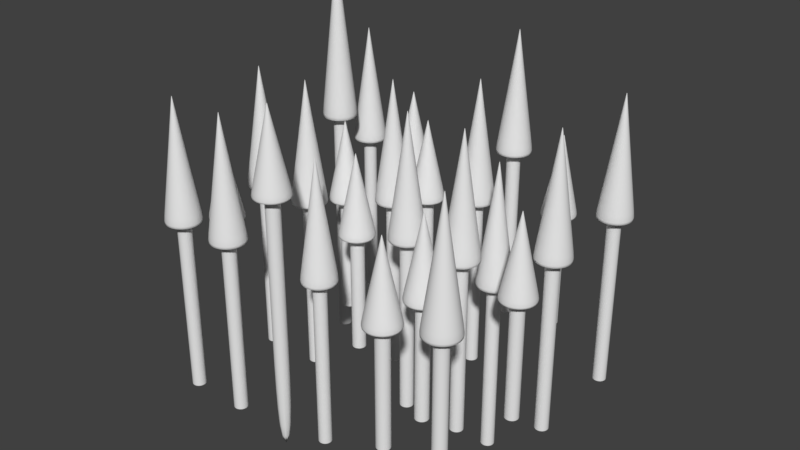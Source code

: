# Source: spikes.blend  (saved by Blender 2.79.0; exported with 4.5.12 LTS)
import bpy
from mathutils import Matrix  # noqa: F401  (used for matrix-valued properties, if any)

bpy.ops.wm.read_factory_settings(use_empty=True)
scene = bpy.context.scene
scene.name = 'Scene'

# ---- collections
col_collection_1 = bpy.data.collections.new('Collection 1'); scene.collection.children.link(col_collection_1)

# ---- world
world_world = bpy.data.worlds.new('World'); scene.world = world_world
world_world.color = (0.05088, 0.05088, 0.05088)
world_world.use_sun_shadow = False
world_world.sun_shadow_jitter_overblur = 0.0
world_world.cycles.sampling_method = 'MANUAL'

# ---- meshes
me_cylinder = bpy.data.meshes.new('Cylinder')
me_cylinder.from_pydata([(-5.123, -4.361, -5.801), (-5.123, -4.361, 0.6056), (-4.932, -4.44, -5.801), (-4.932, -4.44, 0.6056), (-4.853, -4.631, -5.801), (-4.853, -4.631, 0.6056), (-4.932, -4.822, -5.801), (-4.932, -4.822, 0.6056), (-5.123, -4.901, -5.801), (-5.123, -4.901, 0.6056), (-5.314, -4.822, -5.801), (-5.314, -4.822, 0.6056), (-5.393, -4.631, -5.801), (-5.393, -4.631, 0.6056), (-5.314, -4.44, -5.801), (-5.314, -4.44, 0.6056), (-4.615, -4.123, 0.6056), (-5.123, -3.912, 0.6056), (-4.404, -4.631, 0.6056), (-4.615, -5.139, 0.6056), (-5.123, -5.35, 0.6056), (-5.631, -5.139, 0.6056), (-5.842, -4.631, 0.6056), (-5.631, -4.123, 0.6056), (-5.106, -4.614, 4.934), (-5.123, -4.607, 4.934), (-5.099, -4.631, 4.934), (-5.106, -4.647, 4.934), (-5.123, -4.654, 4.934), (-5.14, -4.647, 4.934), (-5.147, -4.631, 4.934), (-5.14, -4.614, 4.934), (-5.123, -4.631, 5.06), (-5.123, -3.92, 0.6541), (-4.62, -5.134, 0.6541), (-4.412, -4.631, 0.6541), (-5.626, -5.134, 0.6541), (-5.123, -5.342, 0.6541), (-5.626, -4.128, 0.6541), (-5.834, -4.631, 0.6541), (-4.62, -4.128, 0.6541), (-5.123, -4.361, 0.6056), (-4.932, -4.44, 0.6056), (-4.853, -4.631, 0.6056), (-4.932, -4.822, 0.6056), (-5.123, -4.901, 0.6056), (-5.314, -4.822, 0.6056), (-5.393, -4.631, 0.6056), (-5.314, -4.44, 0.6056), (-4.932, -4.44, -5.801), (-4.853, -4.631, -5.801), (-4.932, -4.822, -5.801), (-5.123, -4.901, -5.801), (-5.314, -4.822, -5.801), (-5.393, -4.631, -5.801), (-5.314, -4.44, -5.801), (-5.123, -4.361, -5.801), (-5.123, -4.361, -5.801), (-4.932, -4.44, -5.801), (-4.853, -4.631, -5.801), (-4.932, -4.822, -5.801), (-5.123, -4.901, -5.801), (-5.314, -4.822, -5.801), (-5.393, -4.631, -5.801), (-5.314, -4.44, -5.801), (-2.966, -4.361, -5.801), (-2.966, -4.361, 0.6056), (-2.776, -4.44, -5.801), (-2.776, -4.44, 0.6056), (-2.696, -4.631, -5.801), (-2.696, -4.631, 0.6056), (-2.776, -4.822, -5.801), (-2.776, -4.822, 0.6056), (-2.966, -4.901, -5.801), (-2.966, -4.901, 0.6056), (-3.157, -4.822, -5.801), (-3.157, -4.822, 0.6056), (-3.236, -4.631, -5.801), (-3.236, -4.631, 0.6056), (-3.157, -4.44, -5.801), (-3.157, -4.44, 0.6056), (-2.458, -4.123, 0.6056), (-2.966, -3.912, 0.6056), (-2.248, -4.631, 0.6056), (-2.458, -5.139, 0.6056), (-2.966, -5.35, 0.6056), (-3.475, -5.139, 0.6056), (-3.685, -4.631, 0.6056), (-3.475, -4.123, 0.6056), (-2.95, -4.614, 4.934), (-2.966, -4.607, 4.934), (-2.943, -4.631, 4.934), (-2.95, -4.647, 4.934), (-2.966, -4.654, 4.934), (-2.983, -4.647, 4.934), (-2.99, -4.631, 4.934), (-2.983, -4.614, 4.934), (-2.966, -4.631, 5.06), (-2.966, -3.92, 0.6541), (-2.464, -5.134, 0.6541), (-2.255, -4.631, 0.6541), (-3.469, -5.134, 0.6541), (-2.966, -5.342, 0.6541), (-3.469, -4.128, 0.6541), (-3.678, -4.631, 0.6541), (-2.464, -4.128, 0.6541), (-2.966, -4.361, 0.6056), (-2.776, -4.44, 0.6056), (-2.696, -4.631, 0.6056), (-2.776, -4.822, 0.6056), (-2.966, -4.901, 0.6056), (-3.157, -4.822, 0.6056), (-3.236, -4.631, 0.6056), (-3.157, -4.44, 0.6056), (-2.776, -4.44, -5.801), (-2.696, -4.631, -5.801), (-2.776, -4.822, -5.801), (-2.966, -4.901, -5.801), (-3.157, -4.822, -5.801), (-3.236, -4.631, -5.801), (-3.157, -4.44, -5.801), (-2.966, -4.361, -5.801), (-2.966, -4.361, -5.801), (-2.776, -4.44, -5.801), (-2.696, -4.631, -5.801), (-2.776, -4.822, -5.801), (-2.966, -4.901, -5.801), (-3.157, -4.822, -5.801), (-3.236, -4.631, -5.801), (-3.157, -4.44, -5.801), (-0.81, -4.361, -6.606), (-0.81, -4.361, 2.856), (-0.619, -4.44, -6.606), (-0.619, -4.44, 2.856), (-0.54, -4.631, -6.606), (-0.54, -4.631, 2.856), (-0.619, -4.822, -6.606), (-0.619, -4.822, 2.856), (-0.81, -4.901, -6.606), (-0.81, -4.901, 2.856), (-1.001, -4.822, -6.606), (-1.001, -4.822, 2.856), (-1.08, -4.631, -6.606), (-1.08, -4.631, 2.856), (-1.001, -4.44, -6.606), (-1.001, -4.44, 2.856), (-0.3017, -4.123, 2.856), (-0.81, -3.912, 2.856), (-0.09112, -4.631, 2.856), (-0.3017, -5.139, 2.856), (-0.81, -5.35, 2.856), (-1.318, -5.139, 2.856), (-1.529, -4.631, 2.856), (-1.318, -4.123, 2.856), (-0.7933, -4.614, 5.781), (-0.81, -4.607, 5.781), (-0.7864, -4.631, 5.781), (-0.7933, -4.647, 5.781), (-0.81, -4.654, 5.781), (-0.8266, -4.647, 5.781), (-0.8335, -4.631, 5.781), (-0.8266, -4.614, 5.781), (-0.81, -4.631, 5.865), (-0.81, -3.92, 2.889), (-0.3072, -5.134, 2.889), (-0.09891, -4.631, 2.889), (-1.313, -5.134, 2.889), (-0.81, -5.342, 2.889), (-1.313, -4.128, 2.889), (-1.521, -4.631, 2.889), (-0.3072, -4.128, 2.889), (-0.81, -4.361, 2.856), (-0.619, -4.44, 2.856), (-0.54, -4.631, 2.856), (-0.619, -4.822, 2.856), (-0.81, -4.901, 2.856), (-1.001, -4.822, 2.856), (-1.08, -4.631, 2.856), (-1.001, -4.44, 2.856), (-0.619, -4.44, -1.473), (-0.54, -4.631, -1.473), (-0.619, -4.822, -1.473), (-0.81, -4.901, -1.473), (-1.001, -4.822, -1.473), (-1.08, -4.631, -1.473), (-1.001, -4.44, -1.473), (-0.81, -4.361, -1.473), (-0.81, -4.361, -1.473), (-0.619, -4.44, -1.473), (-0.54, -4.631, -1.473), (-0.619, -4.822, -1.473), (-0.81, -4.901, -1.473), (-1.001, -4.822, -1.473), (-1.08, -4.631, -1.473), (-1.001, -4.44, -1.473), (3.503, -4.361, -4.294), (3.503, -4.361, 0.03528), (3.694, -4.44, -4.294), (3.694, -4.44, 0.03528), (3.773, -4.631, -4.294), (3.773, -4.631, 0.03528), (3.694, -4.822, -4.294), (3.694, -4.822, 0.03528), (3.503, -4.901, -4.294), (3.503, -4.901, 0.03528), (3.312, -4.822, -4.294), (3.312, -4.822, 0.03528), (3.233, -4.631, -4.294), (3.233, -4.631, 0.03528), (3.312, -4.44, -4.294), (3.312, -4.44, 0.03528), (4.011, -4.123, 0.03528), (3.503, -3.912, 0.03528), (4.222, -4.631, 0.03528), (4.011, -5.139, 0.03528), (3.503, -5.35, 0.03528), (2.995, -5.139, 0.03528), (2.784, -4.631, 0.03528), (2.995, -4.123, 0.03528), (3.52, -4.614, 2.96), (3.503, -4.607, 2.96), (3.527, -4.631, 2.96), (3.52, -4.647, 2.96), (3.503, -4.654, 2.96), (3.486, -4.647, 2.96), (3.48, -4.631, 2.96), (3.486, -4.614, 2.96), (3.503, -4.631, 3.045), (3.503, -3.92, 0.06806), (4.006, -5.134, 0.06806), (4.214, -4.631, 0.06806), (3.0, -5.134, 0.06806), (3.503, -5.342, 0.06806), (3.0, -4.128, 0.06806), (2.792, -4.631, 0.06806), (4.006, -4.128, 0.06806), (3.503, -4.361, 0.03528), (3.694, -4.44, 0.03528), (3.773, -4.631, 0.03528), (3.694, -4.822, 0.03528), (3.503, -4.901, 0.03528), (3.312, -4.822, 0.03528), (3.233, -4.631, 0.03528), (3.312, -4.44, 0.03528), (3.694, -4.44, -4.294), (3.773, -4.631, -4.294), (3.694, -4.822, -4.294), (3.503, -4.901, -4.294), (3.312, -4.822, -4.294), (3.233, -4.631, -4.294), (3.312, -4.44, -4.294), (3.503, -4.361, -4.294), (3.503, -4.361, -4.294), (3.694, -4.44, -4.294), (3.773, -4.631, -4.294), (3.694, -4.822, -4.294), (3.503, -4.901, -4.294), (3.312, -4.822, -4.294), (3.233, -4.631, -4.294), (3.312, -4.44, -4.294), (5.66, -4.361, -5.801), (5.66, -4.361, 0.6056), (5.851, -4.44, -5.801), (5.851, -4.44, 0.6056), (5.93, -4.631, -5.801), (5.93, -4.631, 0.6056), (5.851, -4.822, -5.801), (5.851, -4.822, 0.6056), (5.66, -4.901, -5.801), (5.66, -4.901, 0.6056), (5.469, -4.822, -5.801), (5.469, -4.822, 0.6056), (5.39, -4.631, -5.801), (5.39, -4.631, 0.6056), (5.469, -4.44, -5.801), (5.469, -4.44, 0.6056), (6.168, -4.123, 0.6056), (5.66, -3.912, 0.6056), (6.378, -4.631, 0.6056), (6.168, -5.139, 0.6056), (5.66, -5.35, 0.6056), (5.151, -5.139, 0.6056), (4.941, -4.631, 0.6056), (5.151, -4.123, 0.6056), (5.676, -4.614, 4.934), (5.66, -4.607, 4.934), (5.683, -4.631, 4.934), (5.676, -4.647, 4.934), (5.66, -4.654, 4.934), (5.643, -4.647, 4.934), (5.636, -4.631, 4.934), (5.643, -4.614, 4.934), (5.66, -4.631, 5.06), (5.66, -3.92, 0.6541), (6.162, -5.134, 0.6541), (6.371, -4.631, 0.6541), (5.157, -5.134, 0.6541), (5.66, -5.342, 0.6541), (5.157, -4.128, 0.6541), (4.949, -4.631, 0.6541), (6.162, -4.128, 0.6541), (5.66, -4.361, 0.6056), (5.851, -4.44, 0.6056), (5.93, -4.631, 0.6056), (5.851, -4.822, 0.6056), (5.66, -4.901, 0.6056), (5.469, -4.822, 0.6056), (5.39, -4.631, 0.6056), (5.469, -4.44, 0.6056), (5.851, -4.44, -5.801), (5.93, -4.631, -5.801), (5.851, -4.822, -5.801), (5.66, -4.901, -5.801), (5.469, -4.822, -5.801), (5.39, -4.631, -5.801), (5.469, -4.44, -5.801), (5.66, -4.361, -5.801), (5.66, -4.361, -5.801), (5.851, -4.44, -5.801), (5.93, -4.631, -5.801), (5.851, -4.822, -5.801), (5.66, -4.901, -5.801), (5.469, -4.822, -5.801), (5.39, -4.631, -5.801), (5.469, -4.44, -5.801), (-5.123, -2.492, -4.294), (-5.123, -2.492, 0.03528), (-4.932, -2.571, -4.294), (-4.932, -2.571, 0.03528), (-4.853, -2.762, -4.294), (-4.853, -2.762, 0.03528), (-4.932, -2.953, -4.294), (-4.932, -2.953, 0.03528), (-5.123, -3.032, -4.294), (-5.123, -3.032, 0.03528), (-5.314, -2.953, -4.294), (-5.314, -2.953, 0.03528), (-5.393, -2.762, -4.294), (-5.393, -2.762, 0.03528), (-5.314, -2.571, -4.294), (-5.314, -2.571, 0.03528), (-4.615, -2.254, 0.03528), (-5.123, -2.043, 0.03528), (-4.404, -2.762, 0.03528), (-4.615, -3.27, 0.03528), (-5.123, -3.481, 0.03528), (-5.631, -3.27, 0.03528), (-5.842, -2.762, 0.03528), (-5.631, -2.254, 0.03528), (-5.106, -2.745, 2.96), (-5.123, -2.738, 2.96), (-5.099, -2.762, 2.96), (-5.106, -2.779, 2.96), (-5.123, -2.785, 2.96), (-5.14, -2.779, 2.96), (-5.147, -2.762, 2.96), (-5.14, -2.745, 2.96), (-5.123, -2.762, 3.045), (-5.123, -2.051, 0.06806), (-4.62, -3.265, 0.06806), (-4.412, -2.762, 0.06806), (-5.626, -3.265, 0.06806), (-5.123, -3.473, 0.06806), (-5.626, -2.259, 0.06806), (-5.834, -2.762, 0.06806), (-4.62, -2.259, 0.06806), (-5.123, -2.492, 0.03528), (-4.932, -2.571, 0.03528), (-4.853, -2.762, 0.03528), (-4.932, -2.953, 0.03528), (-5.123, -3.032, 0.03528), (-5.314, -2.953, 0.03528), (-5.393, -2.762, 0.03528), (-5.314, -2.571, 0.03528), (-4.932, -2.571, -4.294), (-4.853, -2.762, -4.294), (-4.932, -2.953, -4.294), (-5.123, -3.032, -4.294), (-5.314, -2.953, -4.294), (-5.393, -2.762, -4.294), (-5.314, -2.571, -4.294), (-5.123, -2.492, -4.294), (-5.123, -2.492, -4.294), (-4.932, -2.571, -4.294), (-4.853, -2.762, -4.294), (-4.932, -2.953, -4.294), (-5.123, -3.032, -4.294), (-5.314, -2.953, -4.294), (-5.393, -2.762, -4.294), (-5.314, -2.571, -4.294), (-0.81, -2.492, -7.323), (-0.81, -2.492, -0.9162), (-0.619, -2.571, -7.323), (-0.619, -2.571, -0.9162), (-0.54, -2.762, -7.323), (-0.54, -2.762, -0.9162), (-0.619, -2.953, -7.323), (-0.619, -2.953, -0.9162), (-0.81, -3.032, -7.323), (-0.81, -3.032, -0.9162), (-1.001, -2.953, -7.323), (-1.001, -2.953, -0.9162), (-1.08, -2.762, -7.323), (-1.08, -2.762, -0.9162), (-1.001, -2.571, -7.323), (-1.001, -2.571, -0.9162), (-0.3017, -2.254, -0.9162), (-0.81, -2.043, -0.9162), (-0.09112, -2.762, -0.9162), (-0.3017, -3.27, -0.9162), (-0.81, -3.481, -0.9162), (-1.318, -3.27, -0.9162), (-1.529, -2.762, -0.9162), (-1.318, -2.254, -0.9162), (-0.7933, -2.745, 3.413), (-0.81, -2.738, 3.413), (-0.7864, -2.762, 3.413), (-0.7933, -2.779, 3.413), (-0.81, -2.785, 3.413), (-0.8266, -2.779, 3.413), (-0.8335, -2.762, 3.413), (-0.8266, -2.745, 3.413), (-0.81, -2.762, 3.538), (-0.81, -2.051, -0.8677), (-0.3072, -3.265, -0.8677), (-0.09891, -2.762, -0.8677), (-1.313, -3.265, -0.8677), (-0.81, -3.473, -0.8677), (-1.313, -2.259, -0.8677), (-1.521, -2.762, -0.8677), (-0.3072, -2.259, -0.8677), (-0.81, -2.492, -0.9162), (-0.619, -2.571, -0.9162), (-0.54, -2.762, -0.9162), (-0.619, -2.953, -0.9162), (-0.81, -3.032, -0.9162), (-1.001, -2.953, -0.9162), (-1.08, -2.762, -0.9162), (-1.001, -2.571, -0.9162), (-0.619, -2.571, -7.323), (-0.54, -2.762, -7.323), (-0.619, -2.953, -7.323), (-0.81, -3.032, -7.323), (-1.001, -2.953, -7.323), (-1.08, -2.762, -7.323), (-1.001, -2.571, -7.323), (-0.81, -2.492, -7.323), (-0.81, -2.492, -7.323), (-0.619, -2.571, -7.323), (-0.54, -2.762, -7.323), (-0.619, -2.953, -7.323), (-0.81, -3.032, -7.323), (-1.001, -2.953, -7.323), (-1.08, -2.762, -7.323), (-1.001, -2.571, -7.323), (3.503, -2.492, -4.294), (3.503, -2.492, 0.03528), (3.694, -2.571, -4.294), (3.694, -2.571, 0.03528), (3.773, -2.762, -4.294), (3.773, -2.762, 0.03528), (3.694, -2.953, -4.294), (3.694, -2.953, 0.03528), (3.503, -3.032, -4.294), (3.503, -3.032, 0.03528), (3.312, -2.953, -4.294), (3.312, -2.953, 0.03528), (3.233, -2.762, -4.294), (3.233, -2.762, 0.03528), (3.312, -2.571, -4.294), (3.312, -2.571, 0.03528), (4.011, -2.254, 0.03528), (3.503, -2.043, 0.03528), (4.222, -2.762, 0.03528), (4.011, -3.27, 0.03528), (3.503, -3.481, 0.03528), (2.995, -3.27, 0.03528), (2.784, -2.762, 0.03528), (2.995, -2.254, 0.03528), (3.52, -2.745, 2.96), (3.503, -2.738, 2.96), (3.527, -2.762, 2.96), (3.52, -2.779, 2.96), (3.503, -2.785, 2.96), (3.486, -2.779, 2.96), (3.48, -2.762, 2.96), (3.486, -2.745, 2.96), (3.503, -2.762, 3.045), (3.503, -2.051, 0.06806), (4.006, -3.265, 0.06806), (4.214, -2.762, 0.06806), (3.0, -3.265, 0.06806), (3.503, -3.473, 0.06806), (3.0, -2.259, 0.06806), (2.792, -2.762, 0.06806), (4.006, -2.259, 0.06806), (3.503, -2.492, 0.03528), (3.694, -2.571, 0.03528), (3.773, -2.762, 0.03528), (3.694, -2.953, 0.03528), (3.503, -3.032, 0.03528), (3.312, -2.953, 0.03528), (3.233, -2.762, 0.03528), (3.312, -2.571, 0.03528), (3.694, -2.571, -4.294), (3.773, -2.762, -4.294), (3.694, -2.953, -4.294), (3.503, -3.032, -4.294), (3.312, -2.953, -4.294), (3.233, -2.762, -4.294), (3.312, -2.571, -4.294), (3.503, -2.492, -4.294), (3.503, -2.492, -4.294), (3.694, -2.571, -4.294), (3.773, -2.762, -4.294), (3.694, -2.953, -4.294), (3.503, -3.032, -4.294), (3.312, -2.953, -4.294), (3.233, -2.762, -4.294), (3.312, -2.571, -4.294), (-5.123, -0.6229, -5.801), (-5.123, -0.6229, 0.6056), (-4.932, -0.702, -5.801), (-4.932, -0.702, 0.6056), (-4.853, -0.8929, -5.801), (-4.853, -0.8929, 0.6056), (-4.932, -1.084, -5.801), (-4.932, -1.084, 0.6056), (-5.123, -1.163, -5.801), (-5.123, -1.163, 0.6056), (-5.314, -1.084, -5.801), (-5.314, -1.084, 0.6056), (-5.393, -0.8929, -5.801), (-5.393, -0.8929, 0.6056), (-5.314, -0.702, -5.801), (-5.314, -0.702, 0.6056), (-4.615, -0.3846, 0.6056), (-5.123, -0.174, 0.6056), (-4.404, -0.8929, 0.6056), (-4.615, -1.401, 0.6056), (-5.123, -1.612, 0.6056), (-5.631, -1.401, 0.6056), (-5.842, -0.8929, 0.6056), (-5.631, -0.3846, 0.6056), (-5.106, -0.8763, 4.934), (-5.123, -0.8694, 4.934), (-5.099, -0.8929, 4.934), (-5.106, -0.9095, 4.934), (-5.123, -0.9164, 4.934), (-5.14, -0.9095, 4.934), (-5.147, -0.8929, 4.934), (-5.14, -0.8763, 4.934), (-5.123, -0.8929, 5.06), (-5.123, -0.1818, 0.6541), (-4.62, -1.396, 0.6541), (-4.412, -0.8929, 0.6541), (-5.626, -1.396, 0.6541), (-5.123, -1.604, 0.6541), (-5.626, -0.3901, 0.6541), (-5.834, -0.8929, 0.6541), (-4.62, -0.3901, 0.6541), (-5.123, -0.6229, 0.6056), (-4.932, -0.702, 0.6056), (-4.853, -0.8929, 0.6056), (-4.932, -1.084, 0.6056), (-5.123, -1.163, 0.6056), (-5.314, -1.084, 0.6056), (-5.393, -0.8929, 0.6056), (-5.314, -0.702, 0.6056), (-4.932, -0.702, -5.801), (-4.853, -0.8929, -5.801), (-4.932, -1.084, -5.801), (-5.123, -1.163, -5.801), (-5.314, -1.084, -5.801), (-5.393, -0.8929, -5.801), (-5.314, -0.702, -5.801), (-5.123, -0.6229, -5.801), (-5.123, -0.6229, -5.801), (-4.932, -0.702, -5.801), (-4.853, -0.8929, -5.801), (-4.932, -1.084, -5.801), (-5.123, -1.163, -5.801), (-5.314, -1.084, -5.801), (-5.393, -0.8929, -5.801), (-5.314, -0.702, -5.801), (-2.966, -0.6229, -5.801), (-2.966, -0.6229, 0.6056), (-2.776, -0.702, -5.801), (-2.776, -0.702, 0.6056), (-2.696, -0.8929, -5.801), (-2.696, -0.8929, 0.6056), (-2.776, -1.084, -5.801), (-2.776, -1.084, 0.6056), (-2.966, -1.163, -5.801), (-2.966, -1.163, 0.6056), (-3.157, -1.084, -5.801), (-3.157, -1.084, 0.6056), (-3.236, -0.8929, -5.801), (-3.236, -0.8929, 0.6056), (-3.157, -0.702, -5.801), (-3.157, -0.702, 0.6056), (-2.458, -0.3846, 0.6056), (-2.966, -0.174, 0.6056), (-2.248, -0.8929, 0.6056), (-2.458, -1.401, 0.6056), (-2.966, -1.612, 0.6056), (-3.475, -1.401, 0.6056), (-3.685, -0.8929, 0.6056), (-3.475, -0.3846, 0.6056), (-2.95, -0.8763, 4.934), (-2.966, -0.8694, 4.934), (-2.943, -0.8929, 4.934), (-2.95, -0.9095, 4.934), (-2.966, -0.9164, 4.934), (-2.983, -0.9095, 4.934), (-2.99, -0.8929, 4.934), (-2.983, -0.8763, 4.934), (-2.966, -0.8929, 5.06), (-2.966, -0.1818, 0.6541), (-2.464, -1.396, 0.6541), (-2.255, -0.8929, 0.6541), (-3.469, -1.396, 0.6541), (-2.966, -1.604, 0.6541), (-3.469, -0.3901, 0.6541), (-3.678, -0.8929, 0.6541), (-2.464, -0.3901, 0.6541), (-2.966, -0.6229, 0.6056), (-2.776, -0.702, 0.6056), (-2.696, -0.8929, 0.6056), (-2.776, -1.084, 0.6056), (-2.966, -1.163, 0.6056), (-3.157, -1.084, 0.6056), (-3.236, -0.8929, 0.6056), (-3.157, -0.702, 0.6056), (-2.776, -0.702, -5.801), (-2.696, -0.8929, -5.801), (-2.776, -1.084, -5.801), (-2.966, -1.163, -5.801), (-3.157, -1.084, -5.801), (-3.236, -0.8929, -5.801), (-3.157, -0.702, -5.801), (-2.966, -0.6229, -5.801), (-2.966, -0.6229, -5.801), (-2.776, -0.702, -5.801), (-2.696, -0.8929, -5.801), (-2.776, -1.084, -5.801), (-2.966, -1.163, -5.801), (-3.157, -1.084, -5.801), (-3.236, -0.8929, -5.801), (-3.157, -0.702, -5.801), (-0.81, -0.6229, -4.294), (-0.81, -0.6229, 0.03528), (-0.619, -0.702, -4.294), (-0.619, -0.702, 0.03528), (-0.54, -0.8929, -4.294), (-0.54, -0.8929, 0.03528), (-0.619, -1.084, -4.294), (-0.619, -1.084, 0.03528), (-0.81, -1.163, -4.294), (-0.81, -1.163, 0.03528), (-1.001, -1.084, -4.294), (-1.001, -1.084, 0.03528), (-1.08, -0.8929, -4.294), (-1.08, -0.8929, 0.03528), (-1.001, -0.702, -4.294), (-1.001, -0.702, 0.03528), (-0.3017, -0.3846, 0.03528), (-0.81, -0.174, 0.03528), (-0.09112, -0.8929, 0.03528), (-0.3017, -1.401, 0.03528), (-0.81, -1.612, 0.03528), (-1.318, -1.401, 0.03528), (-1.529, -0.8929, 0.03528), (-1.318, -0.3846, 0.03528), (-0.7933, -0.8763, 2.96), (-0.81, -0.8694, 2.96), (-0.7864, -0.8929, 2.96), (-0.7933, -0.9095, 2.96), (-0.81, -0.9164, 2.96), (-0.8266, -0.9095, 2.96), (-0.8335, -0.8929, 2.96), (-0.8266, -0.8763, 2.96), (-0.81, -0.8929, 3.045), (-0.81, -0.1818, 0.06806), (-0.3072, -1.396, 0.06806), (-0.09891, -0.8929, 0.06806), (-1.313, -1.396, 0.06806), (-0.81, -1.604, 0.06806), (-1.313, -0.3901, 0.06806), (-1.521, -0.8929, 0.06806), (-0.3072, -0.3901, 0.06806), (-0.81, -0.6229, 0.03528), (-0.619, -0.702, 0.03528), (-0.54, -0.8929, 0.03528), (-0.619, -1.084, 0.03528), (-0.81, -1.163, 0.03528), (-1.001, -1.084, 0.03528), (-1.08, -0.8929, 0.03528), (-1.001, -0.702, 0.03528), (-0.619, -0.702, -4.294), (-0.54, -0.8929, -4.294), (-0.619, -1.084, -4.294), (-0.81, -1.163, -4.294), (-1.001, -1.084, -4.294), (-1.08, -0.8929, -4.294), (-1.001, -0.702, -4.294), (-0.81, -0.6229, -4.294), (-0.81, -0.6229, -4.294), (-0.619, -0.702, -4.294), (-0.54, -0.8929, -4.294), (-0.619, -1.084, -4.294), (-0.81, -1.163, -4.294), (-1.001, -1.084, -4.294), (-1.08, -0.8929, -4.294), (-1.001, -0.702, -4.294), (1.347, -0.6229, -5.801), (1.347, -0.6229, 0.6056), (1.537, -0.702, -5.801), (1.537, -0.702, 0.6056), (1.617, -0.8929, -5.801), (1.617, -0.8929, 0.6056), (1.537, -1.084, -5.801), (1.537, -1.084, 0.6056), (1.347, -1.163, -5.801), (1.347, -1.163, 0.6056), (1.156, -1.084, -5.801), (1.156, -1.084, 0.6056), (1.077, -0.8929, -5.801), (1.077, -0.8929, 0.6056), (1.156, -0.702, -5.801), (1.156, -0.702, 0.6056), (1.855, -0.3846, 0.6056), (1.347, -0.174, 0.6056), (2.065, -0.8929, 0.6056), (1.855, -1.401, 0.6056), (1.347, -1.612, 0.6056), (0.8383, -1.401, 0.6056), (0.6277, -0.8929, 0.6056), (0.8383, -0.3846, 0.6056), (1.363, -0.8763, 4.934), (1.347, -0.8694, 4.934), (1.37, -0.8929, 4.934), (1.363, -0.9095, 4.934), (1.347, -0.9164, 4.934), (1.33, -0.9095, 4.934), (1.323, -0.8929, 4.934), (1.33, -0.8763, 4.934), (1.347, -0.8929, 5.06), (1.347, -0.1818, 0.6541), (1.849, -1.396, 0.6541), (2.058, -0.8929, 0.6541), (0.8438, -1.396, 0.6541), (1.347, -1.604, 0.6541), (0.8438, -0.3901, 0.6541), (0.6355, -0.8929, 0.6541), (1.849, -0.3901, 0.6541), (1.347, -0.6229, 0.6056), (1.537, -0.702, 0.6056), (1.617, -0.8929, 0.6056), (1.537, -1.084, 0.6056), (1.347, -1.163, 0.6056), (1.156, -1.084, 0.6056), (1.077, -0.8929, 0.6056), (1.156, -0.702, 0.6056), (1.537, -0.702, -5.801), (1.617, -0.8929, -5.801), (1.537, -1.084, -5.801), (1.347, -1.163, -5.801), (1.156, -1.084, -5.801), (1.077, -0.8929, -5.801), (1.156, -0.702, -5.801), (1.347, -0.6229, -5.801), (1.347, -0.6229, -5.801), (1.537, -0.702, -5.801), (1.617, -0.8929, -5.801), (1.537, -1.084, -5.801), (1.347, -1.163, -5.801), (1.156, -1.084, -5.801), (1.077, -0.8929, -5.801), (1.156, -0.702, -5.801), (3.503, -0.6229, -5.801), (3.503, -0.6229, 0.6056), (3.694, -0.702, -5.801), (3.694, -0.702, 0.6056), (3.773, -0.8929, -5.801), (3.773, -0.8929, 0.6056), (3.694, -1.084, -5.801), (3.694, -1.084, 0.6056), (3.503, -1.163, -5.801), (3.503, -1.163, 0.6056), (3.312, -1.084, -5.801), (3.312, -1.084, 0.6056), (3.233, -0.8929, -5.801), (3.233, -0.8929, 0.6056), (3.312, -0.702, -5.801), (3.312, -0.702, 0.6056), (4.011, -0.3846, 0.6056), (3.503, -0.174, 0.6056), (4.222, -0.8929, 0.6056), (4.011, -1.401, 0.6056), (3.503, -1.612, 0.6056), (2.995, -1.401, 0.6056), (2.784, -0.8929, 0.6056), (2.995, -0.3846, 0.6056), (3.52, -0.8763, 4.934), (3.503, -0.8694, 4.934), (3.527, -0.8929, 4.934), (3.52, -0.9095, 4.934), (3.503, -0.9164, 4.934), (3.486, -0.9095, 4.934), (3.48, -0.8929, 4.934), (3.486, -0.8763, 4.934), (3.503, -0.8929, 5.06), (3.503, -0.1818, 0.6541), (4.006, -1.396, 0.6541), (4.214, -0.8929, 0.6541), (3.0, -1.396, 0.6541), (3.503, -1.604, 0.6541), (3.0, -0.3901, 0.6541), (2.792, -0.8929, 0.6541), (4.006, -0.3901, 0.6541), (3.503, -0.6229, 0.6056), (3.694, -0.702, 0.6056), (3.773, -0.8929, 0.6056), (3.694, -1.084, 0.6056), (3.503, -1.163, 0.6056), (3.312, -1.084, 0.6056), (3.233, -0.8929, 0.6056), (3.312, -0.702, 0.6056), (3.694, -0.702, -5.801), (3.773, -0.8929, -5.801), (3.694, -1.084, -5.801), (3.503, -1.163, -5.801), (3.312, -1.084, -5.801), (3.233, -0.8929, -5.801), (3.312, -0.702, -5.801), (3.503, -0.6229, -5.801), (3.503, -0.6229, -5.801), (3.694, -0.702, -5.801), (3.773, -0.8929, -5.801), (3.694, -1.084, -5.801), (3.503, -1.163, -5.801), (3.312, -1.084, -5.801), (3.233, -0.8929, -5.801), (3.312, -0.702, -5.801), (5.66, -0.6229, -4.294), (5.66, -0.6229, 0.03528), (5.851, -0.702, -4.294), (5.851, -0.702, 0.03528), (5.93, -0.8929, -4.294), (5.93, -0.8929, 0.03528), (5.851, -1.084, -4.294), (5.851, -1.084, 0.03528), (5.66, -1.163, -4.294), (5.66, -1.163, 0.03528), (5.469, -1.084, -4.294), (5.469, -1.084, 0.03528), (5.39, -0.8929, -4.294), (5.39, -0.8929, 0.03528), (5.469, -0.702, -4.294), (5.469, -0.702, 0.03528), (6.168, -0.3846, 0.03528), (5.66, -0.174, 0.03528), (6.378, -0.8929, 0.03528), (6.168, -1.401, 0.03528), (5.66, -1.612, 0.03528), (5.151, -1.401, 0.03528), (4.941, -0.8929, 0.03528), (5.151, -0.3846, 0.03528), (5.676, -0.8763, 2.96), (5.66, -0.8694, 2.96), (5.683, -0.8929, 2.96), (5.676, -0.9095, 2.96), (5.66, -0.9164, 2.96), (5.643, -0.9095, 2.96), (5.636, -0.8929, 2.96), (5.643, -0.8763, 2.96), (5.66, -0.8929, 3.045), (5.66, -0.1818, 0.06806), (6.162, -1.396, 0.06806), (6.371, -0.8929, 0.06806), (5.157, -1.396, 0.06806), (5.66, -1.604, 0.06806), (5.157, -0.3901, 0.06806), (4.949, -0.8929, 0.06806), (6.162, -0.3901, 0.06806), (5.66, -0.6229, 0.03528), (5.851, -0.702, 0.03528), (5.93, -0.8929, 0.03528), (5.851, -1.084, 0.03528), (5.66, -1.163, 0.03528), (5.469, -1.084, 0.03528), (5.39, -0.8929, 0.03528), (5.469, -0.702, 0.03528), (5.851, -0.702, -4.294), (5.93, -0.8929, -4.294), (5.851, -1.084, -4.294), (5.66, -1.163, -4.294), (5.469, -1.084, -4.294), (5.39, -0.8929, -4.294), (5.469, -0.702, -4.294), (5.66, -0.6229, -4.294), (5.66, -0.6229, -4.294), (5.851, -0.702, -4.294), (5.93, -0.8929, -4.294), (5.851, -1.084, -4.294), (5.66, -1.163, -4.294), (5.469, -1.084, -4.294), (5.39, -0.8929, -4.294), (5.469, -0.702, -4.294), (-2.966, 1.246, -4.294), (-2.966, 1.246, 0.03528), (-2.776, 1.167, -4.294), (-2.776, 1.167, 0.03528), (-2.696, 0.9761, -4.294), (-2.696, 0.9761, 0.03528), (-2.776, 0.7852, -4.294), (-2.776, 0.7852, 0.03528), (-2.966, 0.7061, -4.294), (-2.966, 0.7061, 0.03528), (-3.157, 0.7852, -4.294), (-3.157, 0.7852, 0.03528), (-3.236, 0.9761, -4.294), (-3.236, 0.9761, 0.03528), (-3.157, 1.167, -4.294), (-3.157, 1.167, 0.03528), (-2.458, 1.484, 0.03528), (-2.966, 1.695, 0.03528), (-2.248, 0.9761, 0.03528), (-2.458, 0.4678, 0.03528), (-2.966, 0.2573, 0.03528), (-3.475, 0.4678, 0.03528), (-3.685, 0.9761, 0.03528), (-3.475, 1.484, 0.03528), (-2.95, 0.9927, 2.96), (-2.966, 0.9996, 2.96), (-2.943, 0.9761, 2.96), (-2.95, 0.9595, 2.96), (-2.966, 0.9526, 2.96), (-2.983, 0.9595, 2.96), (-2.99, 0.9761, 2.96), (-2.983, 0.9927, 2.96), (-2.966, 0.9761, 3.045), (-2.966, 1.687, 0.06806), (-2.464, 0.4733, 0.06806), (-2.255, 0.9761, 0.06806), (-3.469, 0.4733, 0.06806), (-2.966, 0.2651, 0.06806), (-3.469, 1.479, 0.06806), (-3.678, 0.9761, 0.06806), (-2.464, 1.479, 0.06806), (-2.966, 1.246, 0.03528), (-2.776, 1.167, 0.03528), (-2.696, 0.9761, 0.03528), (-2.776, 0.7852, 0.03528), (-2.966, 0.7061, 0.03528), (-3.157, 0.7852, 0.03528), (-3.236, 0.9761, 0.03528), (-3.157, 1.167, 0.03528), (-2.776, 1.167, -4.294), (-2.696, 0.9761, -4.294), (-2.776, 0.7852, -4.294), (-2.966, 0.7061, -4.294), (-3.157, 0.7852, -4.294), (-3.236, 0.9761, -4.294), (-3.157, 1.167, -4.294), (-2.966, 1.246, -4.294), (-2.966, 1.246, -4.294), (-2.776, 1.167, -4.294), (-2.696, 0.9761, -4.294), (-2.776, 0.7852, -4.294), (-2.966, 0.7061, -4.294), (-3.157, 0.7852, -4.294), (-3.236, 0.9761, -4.294), (-3.157, 1.167, -4.294), (-0.81, 1.246, -5.801), (-0.81, 1.246, 0.6056), (-0.619, 1.167, -5.801), (-0.619, 1.167, 0.6056), (-0.54, 0.9761, -5.801), (-0.54, 0.9761, 0.6056), (-0.619, 0.7852, -5.801), (-0.619, 0.7852, 0.6056), (-0.81, 0.7061, -5.801), (-0.81, 0.7061, 0.6056), (-1.001, 0.7852, -5.801), (-1.001, 0.7852, 0.6056), (-1.08, 0.9761, -5.801), (-1.08, 0.9761, 0.6056), (-1.001, 1.167, -5.801), (-1.001, 1.167, 0.6056), (-0.3017, 1.484, 0.6056), (-0.81, 1.695, 0.6056), (-0.09112, 0.9761, 0.6056), (-0.3017, 0.4678, 0.6056), (-0.81, 0.2573, 0.6056), (-1.318, 0.4678, 0.6056), (-1.529, 0.9761, 0.6056), (-1.318, 1.484, 0.6056), (-0.7933, 0.9927, 4.934), (-0.81, 0.9996, 4.934), (-0.7864, 0.9761, 4.934), (-0.7933, 0.9595, 4.934), (-0.81, 0.9526, 4.934), (-0.8266, 0.9595, 4.934), (-0.8335, 0.9761, 4.934), (-0.8266, 0.9927, 4.934), (-0.81, 0.9761, 5.06), (-0.81, 1.687, 0.6541), (-0.3072, 0.4733, 0.6541), (-0.09891, 0.9761, 0.6541), (-1.313, 0.4733, 0.6541), (-0.81, 0.2651, 0.6541), (-1.313, 1.479, 0.6541), (-1.521, 0.9761, 0.6541), (-0.3072, 1.479, 0.6541), (-0.81, 1.246, 0.6056), (-0.619, 1.167, 0.6056), (-0.54, 0.9761, 0.6056), (-0.619, 0.7852, 0.6056), (-0.81, 0.7061, 0.6056), (-1.001, 0.7852, 0.6056), (-1.08, 0.9761, 0.6056), (-1.001, 1.167, 0.6056), (-0.619, 1.167, -5.801), (-0.54, 0.9761, -5.801), (-0.619, 0.7852, -5.801), (-0.81, 0.7061, -5.801), (-1.001, 0.7852, -5.801), (-1.08, 0.9761, -5.801), (-1.001, 1.167, -5.801), (-0.81, 1.246, -5.801), (-0.81, 1.246, -5.801), (-0.619, 1.167, -5.801), (-0.54, 0.9761, -5.801), (-0.619, 0.7852, -5.801), (-0.81, 0.7061, -5.801), (-1.001, 0.7852, -5.801), (-1.08, 0.9761, -5.801), (-1.001, 1.167, -5.801), (3.503, 1.246, -7.499), (3.503, 1.246, -1.092), (3.694, 1.167, -7.499), (3.694, 1.167, -1.092), (3.773, 0.9761, -7.499), (3.773, 0.9761, -1.092), (3.694, 0.7852, -7.499), (3.694, 0.7852, -1.092), (3.503, 0.7061, -7.499), (3.503, 0.7061, -1.092), (3.312, 0.7852, -7.499), (3.312, 0.7852, -1.092), (3.233, 0.9761, -7.499), (3.233, 0.9761, -1.092), (3.312, 1.167, -7.499), (3.312, 1.167, -1.092), (4.011, 1.484, -1.092), (3.503, 1.695, -1.092), (4.222, 0.9761, -1.092), (4.011, 0.4678, -1.092), (3.503, 0.2573, -1.092), (2.995, 0.4678, -1.092), (2.784, 0.9761, -1.092), (2.995, 1.484, -1.092), (3.52, 0.9927, 3.237), (3.503, 0.9996, 3.237), (3.527, 0.9761, 3.237), (3.52, 0.9595, 3.237), (3.503, 0.9526, 3.237), (3.486, 0.9595, 3.237), (3.48, 0.9761, 3.237), (3.486, 0.9927, 3.237), (3.503, 0.9761, 3.362), (3.503, 1.687, -1.044), (4.006, 0.4733, -1.044), (4.214, 0.9761, -1.044), (3.0, 0.4733, -1.044), (3.503, 0.2651, -1.044), (3.0, 1.479, -1.044), (2.792, 0.9761, -1.044), (4.006, 1.479, -1.044), (3.503, 1.246, -1.092), (3.694, 1.167, -1.092), (3.773, 0.9761, -1.092), (3.694, 0.7852, -1.092), (3.503, 0.7061, -1.092), (3.312, 0.7852, -1.092), (3.233, 0.9761, -1.092), (3.312, 1.167, -1.092), (3.694, 1.167, -7.499), (3.773, 0.9761, -7.499), (3.694, 0.7852, -7.499), (3.503, 0.7061, -7.499), (3.312, 0.7852, -7.499), (3.233, 0.9761, -7.499), (3.312, 1.167, -7.499), (3.503, 1.246, -7.499), (3.503, 1.246, -7.499), (3.694, 1.167, -7.499), (3.773, 0.9761, -7.499), (3.694, 0.7852, -7.499), (3.503, 0.7061, -7.499), (3.312, 0.7852, -7.499), (3.233, 0.9761, -7.499), (3.312, 1.167, -7.499), (5.66, 1.246, -5.801), (5.66, 1.246, 0.6056), (5.851, 1.167, -5.801), (5.851, 1.167, 0.6056), (5.93, 0.9761, -5.801), (5.93, 0.9761, 0.6056), (5.851, 0.7852, -5.801), (5.851, 0.7852, 0.6056), (5.66, 0.7061, -5.801), (5.66, 0.7061, 0.6056), (5.469, 0.7852, -5.801), (5.469, 0.7852, 0.6056), (5.39, 0.9761, -5.801), (5.39, 0.9761, 0.6056), (5.469, 1.167, -5.801), (5.469, 1.167, 0.6056), (6.168, 1.484, 0.6056), (5.66, 1.695, 0.6056), (6.378, 0.9761, 0.6056), (6.168, 0.4678, 0.6056), (5.66, 0.2573, 0.6056), (5.151, 0.4678, 0.6056), (4.941, 0.9761, 0.6056), (5.151, 1.484, 0.6056), (5.676, 0.9927, 4.934), (5.66, 0.9996, 4.934), (5.683, 0.9761, 4.934), (5.676, 0.9595, 4.934), (5.66, 0.9526, 4.934), (5.643, 0.9595, 4.934), (5.636, 0.9761, 4.934), (5.643, 0.9927, 4.934), (5.66, 0.9761, 5.06), (5.66, 1.687, 0.6541), (6.162, 0.4733, 0.6541), (6.371, 0.9761, 0.6541), (5.157, 0.4733, 0.6541), (5.66, 0.2651, 0.6541), (5.157, 1.479, 0.6541), (4.949, 0.9761, 0.6541), (6.162, 1.479, 0.6541), (5.66, 1.246, 0.6056), (5.851, 1.167, 0.6056), (5.93, 0.9761, 0.6056), (5.851, 0.7852, 0.6056), (5.66, 0.7061, 0.6056), (5.469, 0.7852, 0.6056), (5.39, 0.9761, 0.6056), (5.469, 1.167, 0.6056), (5.851, 1.167, -5.801), (5.93, 0.9761, -5.801), (5.851, 0.7852, -5.801), (5.66, 0.7061, -5.801), (5.469, 0.7852, -5.801), (5.39, 0.9761, -5.801), (5.469, 1.167, -5.801), (5.66, 1.246, -5.801), (5.66, 1.246, -5.801), (5.851, 1.167, -5.801), (5.93, 0.9761, -5.801), (5.851, 0.7852, -5.801), (5.66, 0.7061, -5.801), (5.469, 0.7852, -5.801), (5.39, 0.9761, -5.801), (5.469, 1.167, -5.801), (-4.935, 3.115, -6.772), (-4.935, 3.115, 2.133), (-4.744, 3.036, -6.772), (-4.744, 3.036, 2.133), (-4.665, 2.845, -6.772), (-4.665, 2.845, 2.133), (-4.744, 2.654, -6.772), (-4.744, 2.654, 2.133), (-4.935, 2.575, -6.772), (-4.935, 2.575, 2.133), (-5.126, 2.654, -6.772), (-5.126, 2.654, 2.133), (-5.205, 2.845, -6.772), (-5.205, 2.845, 2.133), (-5.126, 3.036, -6.772), (-5.126, 3.036, 2.133), (-4.426, 3.353, 2.133), (-4.935, 3.564, 2.133), (-4.216, 2.845, 2.133), (-4.426, 2.337, 2.133), (-4.935, 2.126, 2.133), (-5.443, 2.337, 2.133), (-5.654, 2.845, 2.133), (-5.443, 3.353, 2.133), (-4.918, 2.862, 8.15), (-4.935, 2.869, 8.15), (-4.911, 2.845, 8.15), (-4.918, 2.828, 8.15), (-4.935, 2.822, 8.15), (-4.951, 2.828, 8.15), (-4.958, 2.845, 8.15), (-4.951, 2.862, 8.15), (-4.935, 2.845, 8.325), (-4.935, 3.556, 2.201), (-4.432, 2.342, 2.201), (-4.224, 2.845, 2.201), (-5.438, 2.342, 2.201), (-4.935, 2.134, 2.201), (-5.438, 3.348, 2.201), (-5.646, 2.845, 2.201), (-4.432, 3.348, 2.201), (-4.935, 3.115, 2.133), (-4.744, 3.036, 2.133), (-4.665, 2.845, 2.133), (-4.744, 2.654, 2.133), (-4.935, 2.575, 2.133), (-5.126, 2.654, 2.133), (-5.205, 2.845, 2.133), (-5.126, 3.036, 2.133), (-4.744, 3.036, -6.772), (-4.665, 2.845, -6.772), (-4.744, 2.654, -6.772), (-4.935, 2.575, -6.772), (-5.126, 2.654, -6.772), (-5.205, 2.845, -6.772), (-5.126, 3.036, -6.772), (-4.935, 3.115, -6.772), (-4.935, 3.115, -6.772), (-4.744, 3.036, -6.772), (-4.665, 2.845, -6.772), (-4.744, 2.654, -6.772), (-4.935, 2.575, -6.772), (-5.126, 2.654, -6.772), (-5.205, 2.845, -6.772), (-5.126, 3.036, -6.772), (-2.966, 3.115, -4.294), (-2.966, 3.115, 0.03528), (-2.776, 3.036, -4.294), (-2.776, 3.036, 0.03528), (-2.696, 2.845, -4.294), (-2.696, 2.845, 0.03528), (-2.776, 2.654, -4.294), (-2.776, 2.654, 0.03528), (-2.966, 2.575, -4.294), (-2.966, 2.575, 0.03528), (-3.157, 2.654, -4.294), (-3.157, 2.654, 0.03528), (-3.236, 2.845, -4.294), (-3.236, 2.845, 0.03528), (-3.157, 3.036, -4.294), (-3.157, 3.036, 0.03528), (-2.458, 3.353, 0.03528), (-2.966, 3.564, 0.03528), (-2.248, 2.845, 0.03528), (-2.458, 2.337, 0.03528), (-2.966, 2.126, 0.03528), (-3.475, 2.337, 0.03528), (-3.685, 2.845, 0.03528), (-3.475, 3.353, 0.03528), (-2.95, 2.862, 2.96), (-2.966, 2.869, 2.96), (-2.943, 2.845, 2.96), (-2.95, 2.828, 2.96), (-2.966, 2.822, 2.96), (-2.983, 2.828, 2.96), (-2.99, 2.845, 2.96), (-2.983, 2.862, 2.96), (-2.966, 2.845, 3.045), (-2.966, 3.556, 0.06806), (-2.464, 2.342, 0.06806), (-2.255, 2.845, 0.06806), (-3.469, 2.342, 0.06806), (-2.966, 2.134, 0.06806), (-3.469, 3.348, 0.06806), (-3.678, 2.845, 0.06806), (-2.464, 3.348, 0.06806), (-2.966, 3.115, 0.03528), (-2.776, 3.036, 0.03528), (-2.696, 2.845, 0.03528), (-2.776, 2.654, 0.03528), (-2.966, 2.575, 0.03528), (-3.157, 2.654, 0.03528), (-3.236, 2.845, 0.03528), (-3.157, 3.036, 0.03528), (-2.776, 3.036, -4.294), (-2.696, 2.845, -4.294), (-2.776, 2.654, -4.294), (-2.966, 2.575, -4.294), (-3.157, 2.654, -4.294), (-3.236, 2.845, -4.294), (-3.157, 3.036, -4.294), (-2.966, 3.115, -4.294), (-2.966, 3.115, -4.294), (-2.776, 3.036, -4.294), (-2.696, 2.845, -4.294), (-2.776, 2.654, -4.294), (-2.966, 2.575, -4.294), (-3.157, 2.654, -4.294), (-3.236, 2.845, -4.294), (-3.157, 3.036, -4.294), (-0.81, 3.115, -4.294), (-0.81, 3.115, 0.03528), (-0.619, 3.036, -4.294), (-0.619, 3.036, 0.03528), (-0.54, 2.845, -4.294), (-0.54, 2.845, 0.03528), (-0.619, 2.654, -4.294), (-0.619, 2.654, 0.03528), (-0.81, 2.575, -4.294), (-0.81, 2.575, 0.03528), (-1.001, 2.654, -4.294), (-1.001, 2.654, 0.03528), (-1.08, 2.845, -4.294), (-1.08, 2.845, 0.03528), (-1.001, 3.036, -4.294), (-1.001, 3.036, 0.03528), (-0.3017, 3.353, 0.03528), (-0.81, 3.564, 0.03528), (-0.09112, 2.845, 0.03528), (-0.3017, 2.337, 0.03528), (-0.81, 2.126, 0.03528), (-1.318, 2.337, 0.03528), (-1.529, 2.845, 0.03528), (-1.318, 3.353, 0.03528), (-0.7933, 2.862, 2.96), (-0.81, 2.869, 2.96), (-0.7864, 2.845, 2.96), (-0.7933, 2.828, 2.96), (-0.81, 2.822, 2.96), (-0.8266, 2.828, 2.96), (-0.8335, 2.845, 2.96), (-0.8266, 2.862, 2.96), (-0.81, 2.845, 3.045), (-0.81, 3.556, 0.06806), (-0.3072, 2.342, 0.06806), (-0.09891, 2.845, 0.06806), (-1.313, 2.342, 0.06806), (-0.81, 2.134, 0.06806), (-1.313, 3.348, 0.06806), (-1.521, 2.845, 0.06806), (-0.3072, 3.348, 0.06806), (-0.81, 3.115, 0.03528), (-0.619, 3.036, 0.03528), (-0.54, 2.845, 0.03528), (-0.619, 2.654, 0.03528), (-0.81, 2.575, 0.03528), (-1.001, 2.654, 0.03528), (-1.08, 2.845, 0.03528), (-1.001, 3.036, 0.03528), (-0.619, 3.036, -4.294), (-0.54, 2.845, -4.294), (-0.619, 2.654, -4.294), (-0.81, 2.575, -4.294), (-1.001, 2.654, -4.294), (-1.08, 2.845, -4.294), (-1.001, 3.036, -4.294), (-0.81, 3.115, -4.294), (-0.81, 3.115, -4.294), (-0.619, 3.036, -4.294), (-0.54, 2.845, -4.294), (-0.619, 2.654, -4.294), (-0.81, 2.575, -4.294), (-1.001, 2.654, -4.294), (-1.08, 2.845, -4.294), (-1.001, 3.036, -4.294), (1.347, 3.115, -5.801), (1.347, 3.115, 0.6056), (1.537, 3.036, -5.801), (1.537, 3.036, 0.6056), (1.617, 2.845, -5.801), (1.617, 2.845, 0.6056), (1.537, 2.654, -5.801), (1.537, 2.654, 0.6056), (1.347, 2.575, -5.801), (1.347, 2.575, 0.6056), (1.156, 2.654, -5.801), (1.156, 2.654, 0.6056), (1.077, 2.845, -5.801), (1.077, 2.845, 0.6056), (1.156, 3.036, -5.801), (1.156, 3.036, 0.6056), (1.855, 3.353, 0.6056), (1.347, 3.564, 0.6056), (2.065, 2.845, 0.6056), (1.855, 2.337, 0.6056), (1.347, 2.126, 0.6056), (0.8383, 2.337, 0.6056), (0.6277, 2.845, 0.6056), (0.8383, 3.353, 0.6056), (1.363, 2.862, 4.934), (1.347, 2.869, 4.934), (1.37, 2.845, 4.934), (1.363, 2.828, 4.934), (1.347, 2.822, 4.934), (1.33, 2.828, 4.934), (1.323, 2.845, 4.934), (1.33, 2.862, 4.934), (1.347, 2.845, 5.06), (1.347, 3.556, 0.6541), (1.849, 2.342, 0.6541), (2.058, 2.845, 0.6541), (0.8438, 2.342, 0.6541), (1.347, 2.134, 0.6541), (0.8438, 3.348, 0.6541), (0.6355, 2.845, 0.6541), (1.849, 3.348, 0.6541), (1.347, 3.115, 0.6056), (1.537, 3.036, 0.6056), (1.617, 2.845, 0.6056), (1.537, 2.654, 0.6056), (1.347, 2.575, 0.6056), (1.156, 2.654, 0.6056), (1.077, 2.845, 0.6056), (1.156, 3.036, 0.6056), (1.537, 3.036, -5.801), (1.617, 2.845, -5.801), (1.537, 2.654, -5.801), (1.347, 2.575, -5.801), (1.156, 2.654, -5.801), (1.077, 2.845, -5.801), (1.156, 3.036, -5.801), (1.347, 3.115, -5.801), (1.347, 3.115, -5.801), (1.537, 3.036, -5.801), (1.617, 2.845, -5.801), (1.537, 2.654, -5.801), (1.347, 2.575, -5.801), (1.156, 2.654, -5.801), (1.077, 2.845, -5.801), (1.156, 3.036, -5.801), (-5.123, 4.984, -5.801), (-5.123, 4.984, 0.6056), (-4.932, 4.905, -5.801), (-4.932, 4.905, 0.6056), (-4.853, 4.714, -5.801), (-4.853, 4.714, 0.6056), (-4.932, 4.523, -5.801), (-4.932, 4.523, 0.6056), (-5.123, 4.444, -5.801), (-5.123, 4.444, 0.6056), (-5.314, 4.523, -5.801), (-5.314, 4.523, 0.6056), (-5.393, 4.714, -5.801), (-5.393, 4.714, 0.6056), (-5.314, 4.905, -5.801), (-5.314, 4.905, 0.6056), (-4.615, 5.222, 0.6056), (-5.123, 5.433, 0.6056), (-4.404, 4.714, 0.6056), (-4.615, 4.206, 0.6056), (-5.123, 3.995, 0.6056), (-5.631, 4.206, 0.6056), (-5.842, 4.714, 0.6056), (-5.631, 5.222, 0.6056), (-5.106, 4.731, 4.934), (-5.123, 4.738, 4.934), (-5.099, 4.714, 4.934), (-5.106, 4.697, 4.934), (-5.123, 4.691, 4.934), (-5.14, 4.697, 4.934), (-5.147, 4.714, 4.934), (-5.14, 4.731, 4.934), (-5.123, 4.714, 5.06), (-5.123, 5.425, 0.6541), (-4.62, 4.211, 0.6541), (-4.412, 4.714, 0.6541), (-5.626, 4.211, 0.6541), (-5.123, 4.003, 0.6541), (-5.626, 5.217, 0.6541), (-5.834, 4.714, 0.6541), (-4.62, 5.217, 0.6541), (-5.123, 4.984, 0.6056), (-4.932, 4.905, 0.6056), (-4.853, 4.714, 0.6056), (-4.932, 4.523, 0.6056), (-5.123, 4.444, 0.6056), (-5.314, 4.523, 0.6056), (-5.393, 4.714, 0.6056), (-5.314, 4.905, 0.6056), (-4.932, 4.905, -5.801), (-4.853, 4.714, -5.801), (-4.932, 4.523, -5.801), (-5.123, 4.444, -5.801), (-5.314, 4.523, -5.801), (-5.393, 4.714, -5.801), (-5.314, 4.905, -5.801), (-5.123, 4.984, -5.801), (-5.123, 4.984, -5.801), (-4.932, 4.905, -5.801), (-4.853, 4.714, -5.801), (-4.932, 4.523, -5.801), (-5.123, 4.444, -5.801), (-5.314, 4.523, -5.801), (-5.393, 4.714, -5.801), (-5.314, 4.905, -5.801), (-2.966, 4.984, -4.294), (-2.966, 4.984, 0.03528), (-2.776, 4.905, -4.294), (-2.776, 4.905, 0.03528), (-2.696, 4.714, -4.294), (-2.696, 4.714, 0.03528), (-2.776, 4.523, -4.294), (-2.776, 4.523, 0.03528), (-2.966, 4.444, -4.294), (-2.966, 4.444, 0.03528), (-3.157, 4.523, -4.294), (-3.157, 4.523, 0.03528), (-3.236, 4.714, -4.294), (-3.236, 4.714, 0.03528), (-3.157, 4.905, -4.294), (-3.157, 4.905, 0.03528), (-2.458, 5.222, 0.03528), (-2.966, 5.433, 0.03528), (-2.248, 4.714, 0.03528), (-2.458, 4.206, 0.03528), (-2.966, 3.995, 0.03528), (-3.475, 4.206, 0.03528), (-3.685, 4.714, 0.03528), (-3.475, 5.222, 0.03528), (-2.95, 4.731, 2.96), (-2.966, 4.738, 2.96), (-2.943, 4.714, 2.96), (-2.95, 4.697, 2.96), (-2.966, 4.691, 2.96), (-2.983, 4.697, 2.96), (-2.99, 4.714, 2.96), (-2.983, 4.731, 2.96), (-2.966, 4.714, 3.045), (-2.966, 5.425, 0.06806), (-2.464, 4.211, 0.06806), (-2.255, 4.714, 0.06806), (-3.469, 4.211, 0.06806), (-2.966, 4.003, 0.06806), (-3.469, 5.217, 0.06806), (-3.678, 4.714, 0.06806), (-2.464, 5.217, 0.06806), (-2.966, 4.984, 0.03528), (-2.776, 4.905, 0.03528), (-2.696, 4.714, 0.03528), (-2.776, 4.523, 0.03528), (-2.966, 4.444, 0.03528), (-3.157, 4.523, 0.03528), (-3.236, 4.714, 0.03528), (-3.157, 4.905, 0.03528), (-2.776, 4.905, -4.294), (-2.696, 4.714, -4.294), (-2.776, 4.523, -4.294), (-2.966, 4.444, -4.294), (-3.157, 4.523, -4.294), (-3.236, 4.714, -4.294), (-3.157, 4.905, -4.294), (-2.966, 4.984, -4.294), (-2.966, 4.984, -4.294), (-2.776, 4.905, -4.294), (-2.696, 4.714, -4.294), (-2.776, 4.523, -4.294), (-2.966, 4.444, -4.294), (-3.157, 4.523, -4.294), (-3.236, 4.714, -4.294), (-3.157, 4.905, -4.294), (1.535, 4.984, -4.546), (1.535, 4.984, 1.861), (1.726, 4.905, -4.546), (1.726, 4.905, 1.861), (1.805, 4.714, -4.546), (1.805, 4.714, 1.861), (1.726, 4.523, -4.546), (1.726, 4.523, 1.861), (1.535, 4.444, -4.546), (1.535, 4.444, 1.861), (1.344, 4.523, -4.546), (1.344, 4.523, 1.861), (1.265, 4.714, -4.546), (1.265, 4.714, 1.861), (1.344, 4.905, -4.546), (1.344, 4.905, 1.861), (2.043, 5.222, 1.861), (1.535, 5.433, 1.861), (2.254, 4.714, 1.861), (2.043, 4.206, 1.861), (1.535, 3.995, 1.861), (1.027, 4.206, 1.861), (0.816, 4.714, 1.861), (1.027, 5.222, 1.861), (1.551, 4.731, 6.19), (1.535, 4.738, 6.19), (1.558, 4.714, 6.19), (1.551, 4.697, 6.19), (1.535, 4.691, 6.19), (1.518, 4.697, 6.19), (1.511, 4.714, 6.19), (1.518, 4.731, 6.19), (1.535, 4.714, 6.316), (1.535, 5.425, 1.91), (2.038, 4.211, 1.91), (2.246, 4.714, 1.91), (1.032, 4.211, 1.91), (1.535, 4.003, 1.91), (1.032, 5.217, 1.91), (0.8238, 4.714, 1.91), (2.038, 5.217, 1.91), (1.535, 4.984, 1.861), (1.726, 4.905, 1.861), (1.805, 4.714, 1.861), (1.726, 4.523, 1.861), (1.535, 4.444, 1.861), (1.344, 4.523, 1.861), (1.265, 4.714, 1.861), (1.344, 4.905, 1.861), (1.726, 4.905, -4.546), (1.805, 4.714, -4.546), (1.726, 4.523, -4.546), (1.535, 4.444, -4.546), (1.344, 4.523, -4.546), (1.265, 4.714, -4.546), (1.344, 4.905, -4.546), (1.535, 4.984, -4.546), (1.535, 4.984, -4.546), (1.726, 4.905, -4.546), (1.805, 4.714, -4.546), (1.726, 4.523, -4.546), (1.535, 4.444, -4.546), (1.344, 4.523, -4.546), (1.265, 4.714, -4.546), (1.344, 4.905, -4.546), (3.503, 4.984, -4.294), (3.503, 4.984, 0.03528), (3.694, 4.905, -4.294), (3.694, 4.905, 0.03528), (3.773, 4.714, -4.294), (3.773, 4.714, 0.03528), (3.694, 4.523, -4.294), (3.694, 4.523, 0.03528), (3.503, 4.444, -4.294), (3.503, 4.444, 0.03528), (3.312, 4.523, -4.294), (3.312, 4.523, 0.03528), (3.233, 4.714, -4.294), (3.233, 4.714, 0.03528), (3.312, 4.905, -4.294), (3.312, 4.905, 0.03528), (4.011, 5.222, 0.03528), (3.503, 5.433, 0.03528), (4.222, 4.714, 0.03528), (4.011, 4.206, 0.03528), (3.503, 3.995, 0.03528), (2.995, 4.206, 0.03528), (2.784, 4.714, 0.03528), (2.995, 5.222, 0.03528), (3.52, 4.731, 2.96), (3.503, 4.738, 2.96), (3.527, 4.714, 2.96), (3.52, 4.697, 2.96), (3.503, 4.691, 2.96), (3.486, 4.697, 2.96), (3.48, 4.714, 2.96), (3.486, 4.731, 2.96), (3.503, 4.714, 3.045), (3.503, 5.425, 0.06806), (4.006, 4.211, 0.06806), (4.214, 4.714, 0.06806), (3.0, 4.211, 0.06806), (3.503, 4.003, 0.06806), (3.0, 5.217, 0.06806), (2.792, 4.714, 0.06806), (4.006, 5.217, 0.06806), (3.503, 4.984, 0.03528), (3.694, 4.905, 0.03528), (3.773, 4.714, 0.03528), (3.694, 4.523, 0.03528), (3.503, 4.444, 0.03528), (3.312, 4.523, 0.03528), (3.233, 4.714, 0.03528), (3.312, 4.905, 0.03528), (3.694, 4.905, -4.294), (3.773, 4.714, -4.294), (3.694, 4.523, -4.294), (3.503, 4.444, -4.294), (3.312, 4.523, -4.294), (3.233, 4.714, -4.294), (3.312, 4.905, -4.294), (3.503, 4.984, -4.294), (3.503, 4.984, -4.294), (3.694, 4.905, -4.294), (3.773, 4.714, -4.294), (3.694, 4.523, -4.294), (3.503, 4.444, -4.294), (3.312, 4.523, -4.294), (3.233, 4.714, -4.294), (3.312, 4.905, -4.294), (5.66, 4.984, -5.801), (5.66, 4.984, 0.6056), (5.851, 4.905, -5.801), (5.851, 4.905, 0.6056), (5.93, 4.714, -5.801), (5.93, 4.714, 0.6056), (5.851, 4.523, -5.801), (5.851, 4.523, 0.6056), (5.66, 4.444, -5.801), (5.66, 4.444, 0.6056), (5.469, 4.523, -5.801), (5.469, 4.523, 0.6056), (5.39, 4.714, -5.801), (5.39, 4.714, 0.6056), (5.469, 4.905, -5.801), (5.469, 4.905, 0.6056), (6.168, 5.222, 0.6056), (5.66, 5.433, 0.6056), (6.378, 4.714, 0.6056), (6.168, 4.206, 0.6056), (5.66, 3.995, 0.6056), (5.151, 4.206, 0.6056), (4.941, 4.714, 0.6056), (5.151, 5.222, 0.6056), (5.676, 4.731, 4.934), (5.66, 4.738, 4.934), (5.683, 4.714, 4.934), (5.676, 4.697, 4.934), (5.66, 4.691, 4.934), (5.643, 4.697, 4.934), (5.636, 4.714, 4.934), (5.643, 4.731, 4.934), (5.66, 4.714, 5.06), (5.66, 5.425, 0.6541), (6.162, 4.211, 0.6541), (6.371, 4.714, 0.6541), (5.157, 4.211, 0.6541), (5.66, 4.003, 0.6541), (5.157, 5.217, 0.6541), (4.949, 4.714, 0.6541), (6.162, 5.217, 0.6541), (5.66, 4.984, 0.6056), (5.851, 4.905, 0.6056), (5.93, 4.714, 0.6056), (5.851, 4.523, 0.6056), (5.66, 4.444, 0.6056), (5.469, 4.523, 0.6056), (5.39, 4.714, 0.6056), (5.469, 4.905, 0.6056), (5.851, 4.905, -5.801), (5.93, 4.714, -5.801), (5.851, 4.523, -5.801), (5.66, 4.444, -5.801), (5.469, 4.523, -5.801), (5.39, 4.714, -5.801), (5.469, 4.905, -5.801), (5.66, 4.984, -5.801), (5.66, 4.984, -5.801), (5.851, 4.905, -5.801), (5.93, 4.714, -5.801), (5.851, 4.523, -5.801), (5.66, 4.444, -5.801), (5.469, 4.523, -5.801), (5.39, 4.714, -5.801), (5.469, 4.905, -5.801)], [], [(41, 1, 3, 42), (42, 3, 5, 43), (43, 5, 7, 44), (44, 7, 9, 45), (45, 9, 11, 46), (46, 11, 13, 47), (1, 15, 23, 17), (47, 13, 15, 48), (48, 15, 1, 41), (0, 2, 4, 6, 8, 10, 12, 14), (38, 39, 30, 31), (3, 1, 17, 16), (7, 5, 18, 19), (13, 11, 21, 22), (9, 7, 19, 20), (15, 13, 22, 23), (5, 3, 16, 18), (11, 9, 20, 21), (30, 29, 32), (36, 37, 28, 29), (34, 35, 26, 27), (40, 33, 25, 24), (33, 38, 31, 25), (39, 36, 29, 30), (37, 34, 27, 28), (35, 40, 24, 26), (19, 18, 35, 34), (28, 27, 32), (26, 24, 32), (31, 30, 32), (29, 28, 32), (27, 26, 32), (24, 25, 32), (25, 31, 32), (16, 17, 33, 40), (17, 23, 38, 33), (22, 21, 36, 39), (20, 19, 34, 37), (18, 16, 40, 35), (21, 20, 37, 36), (23, 22, 39, 38), (64, 48, 41, 57), (63, 47, 48, 64), (62, 46, 47, 63), (61, 45, 46, 62), (60, 44, 45, 61), (59, 43, 44, 60), (58, 42, 43, 59), (57, 41, 42, 58), (0, 56, 49, 2), (2, 49, 50, 4), (4, 50, 51, 6), (6, 51, 52, 8), (8, 52, 53, 10), (10, 53, 54, 12), (12, 54, 55, 14), (14, 55, 56, 0), (56, 57, 58, 49), (49, 58, 59, 50), (50, 59, 60, 51), (51, 60, 61, 52), (52, 61, 62, 53), (53, 62, 63, 54), (54, 63, 64, 55), (55, 64, 57, 56), (106, 66, 68, 107), (107, 68, 70, 108), (108, 70, 72, 109), (109, 72, 74, 110), (110, 74, 76, 111), (111, 76, 78, 112), (66, 80, 88, 82), (112, 78, 80, 113), (113, 80, 66, 106), (65, 67, 69, 71, 73, 75, 77, 79), (103, 104, 95, 96), (68, 66, 82, 81), (72, 70, 83, 84), (78, 76, 86, 87), (74, 72, 84, 85), (80, 78, 87, 88), (70, 68, 81, 83), (76, 74, 85, 86), (95, 94, 97), (101, 102, 93, 94), (99, 100, 91, 92), (105, 98, 90, 89), (98, 103, 96, 90), (104, 101, 94, 95), (102, 99, 92, 93), (100, 105, 89, 91), (84, 83, 100, 99), (93, 92, 97), (91, 89, 97), (96, 95, 97), (94, 93, 97), (92, 91, 97), (89, 90, 97), (90, 96, 97), (81, 82, 98, 105), (82, 88, 103, 98), (87, 86, 101, 104), (85, 84, 99, 102), (83, 81, 105, 100), (86, 85, 102, 101), (88, 87, 104, 103), (129, 113, 106, 122), (128, 112, 113, 129), (127, 111, 112, 128), (126, 110, 111, 127), (125, 109, 110, 126), (124, 108, 109, 125), (123, 107, 108, 124), (122, 106, 107, 123), (65, 121, 114, 67), (67, 114, 115, 69), (69, 115, 116, 71), (71, 116, 117, 73), (73, 117, 118, 75), (75, 118, 119, 77), (77, 119, 120, 79), (79, 120, 121, 65), (121, 122, 123, 114), (114, 123, 124, 115), (115, 124, 125, 116), (116, 125, 126, 117), (117, 126, 127, 118), (118, 127, 128, 119), (119, 128, 129, 120), (120, 129, 122, 121), (171, 131, 133, 172), (172, 133, 135, 173), (173, 135, 137, 174), (174, 137, 139, 175), (175, 139, 141, 176), (176, 141, 143, 177), (131, 145, 153, 147), (177, 143, 145, 178), (178, 145, 131, 171), (130, 132, 134, 136, 138, 140, 142, 144), (168, 169, 160, 161), (133, 131, 147, 146), (137, 135, 148, 149), (143, 141, 151, 152), (139, 137, 149, 150), (145, 143, 152, 153), (135, 133, 146, 148), (141, 139, 150, 151), (160, 159, 162), (166, 167, 158, 159), (164, 165, 156, 157), (170, 163, 155, 154), (163, 168, 161, 155), (169, 166, 159, 160), (167, 164, 157, 158), (165, 170, 154, 156), (149, 148, 165, 164), (158, 157, 162), (156, 154, 162), (161, 160, 162), (159, 158, 162), (157, 156, 162), (154, 155, 162), (155, 161, 162), (146, 147, 163, 170), (147, 153, 168, 163), (152, 151, 166, 169), (150, 149, 164, 167), (148, 146, 170, 165), (151, 150, 167, 166), (153, 152, 169, 168), (194, 178, 171, 187), (193, 177, 178, 194), (192, 176, 177, 193), (191, 175, 176, 192), (190, 174, 175, 191), (189, 173, 174, 190), (188, 172, 173, 189), (187, 171, 172, 188), (130, 186, 179, 132), (132, 179, 180, 134), (134, 180, 181, 136), (136, 181, 182, 138), (138, 182, 183, 140), (140, 183, 184, 142), (142, 184, 185, 144), (144, 185, 186, 130), (186, 187, 188, 179), (179, 188, 189, 180), (180, 189, 190, 181), (181, 190, 191, 182), (182, 191, 192, 183), (183, 192, 193, 184), (184, 193, 194, 185), (185, 194, 187, 186), (236, 196, 198, 237), (237, 198, 200, 238), (238, 200, 202, 239), (239, 202, 204, 240), (240, 204, 206, 241), (241, 206, 208, 242), (196, 210, 218, 212), (242, 208, 210, 243), (243, 210, 196, 236), (195, 197, 199, 201, 203, 205, 207, 209), (233, 234, 225, 226), (198, 196, 212, 211), (202, 200, 213, 214), (208, 206, 216, 217), (204, 202, 214, 215), (210, 208, 217, 218), (200, 198, 211, 213), (206, 204, 215, 216), (225, 224, 227), (231, 232, 223, 224), (229, 230, 221, 222), (235, 228, 220, 219), (228, 233, 226, 220), (234, 231, 224, 225), (232, 229, 222, 223), (230, 235, 219, 221), (214, 213, 230, 229), (223, 222, 227), (221, 219, 227), (226, 225, 227), (224, 223, 227), (222, 221, 227), (219, 220, 227), (220, 226, 227), (211, 212, 228, 235), (212, 218, 233, 228), (217, 216, 231, 234), (215, 214, 229, 232), (213, 211, 235, 230), (216, 215, 232, 231), (218, 217, 234, 233), (259, 243, 236, 252), (258, 242, 243, 259), (257, 241, 242, 258), (256, 240, 241, 257), (255, 239, 240, 256), (254, 238, 239, 255), (253, 237, 238, 254), (252, 236, 237, 253), (195, 251, 244, 197), (197, 244, 245, 199), (199, 245, 246, 201), (201, 246, 247, 203), (203, 247, 248, 205), (205, 248, 249, 207), (207, 249, 250, 209), (209, 250, 251, 195), (251, 252, 253, 244), (244, 253, 254, 245), (245, 254, 255, 246), (246, 255, 256, 247), (247, 256, 257, 248), (248, 257, 258, 249), (249, 258, 259, 250), (250, 259, 252, 251), (301, 261, 263, 302), (302, 263, 265, 303), (303, 265, 267, 304), (304, 267, 269, 305), (305, 269, 271, 306), (306, 271, 273, 307), (261, 275, 283, 277), (307, 273, 275, 308), (308, 275, 261, 301), (260, 262, 264, 266, 268, 270, 272, 274), (298, 299, 290, 291), (263, 261, 277, 276), (267, 265, 278, 279), (273, 271, 281, 282), (269, 267, 279, 280), (275, 273, 282, 283), (265, 263, 276, 278), (271, 269, 280, 281), (290, 289, 292), (296, 297, 288, 289), (294, 295, 286, 287), (300, 293, 285, 284), (293, 298, 291, 285), (299, 296, 289, 290), (297, 294, 287, 288), (295, 300, 284, 286), (279, 278, 295, 294), (288, 287, 292), (286, 284, 292), (291, 290, 292), (289, 288, 292), (287, 286, 292), (284, 285, 292), (285, 291, 292), (276, 277, 293, 300), (277, 283, 298, 293), (282, 281, 296, 299), (280, 279, 294, 297), (278, 276, 300, 295), (281, 280, 297, 296), (283, 282, 299, 298), (324, 308, 301, 317), (323, 307, 308, 324), (322, 306, 307, 323), (321, 305, 306, 322), (320, 304, 305, 321), (319, 303, 304, 320), (318, 302, 303, 319), (317, 301, 302, 318), (260, 316, 309, 262), (262, 309, 310, 264), (264, 310, 311, 266), (266, 311, 312, 268), (268, 312, 313, 270), (270, 313, 314, 272), (272, 314, 315, 274), (274, 315, 316, 260), (316, 317, 318, 309), (309, 318, 319, 310), (310, 319, 320, 311), (311, 320, 321, 312), (312, 321, 322, 313), (313, 322, 323, 314), (314, 323, 324, 315), (315, 324, 317, 316), (366, 326, 328, 367), (367, 328, 330, 368), (368, 330, 332, 369), (369, 332, 334, 370), (370, 334, 336, 371), (371, 336, 338, 372), (326, 340, 348, 342), (372, 338, 340, 373), (373, 340, 326, 366), (325, 327, 329, 331, 333, 335, 337, 339), (363, 364, 355, 356), (328, 326, 342, 341), (332, 330, 343, 344), (338, 336, 346, 347), (334, 332, 344, 345), (340, 338, 347, 348), (330, 328, 341, 343), (336, 334, 345, 346), (355, 354, 357), (361, 362, 353, 354), (359, 360, 351, 352), (365, 358, 350, 349), (358, 363, 356, 350), (364, 361, 354, 355), (362, 359, 352, 353), (360, 365, 349, 351), (344, 343, 360, 359), (353, 352, 357), (351, 349, 357), (356, 355, 357), (354, 353, 357), (352, 351, 357), (349, 350, 357), (350, 356, 357), (341, 342, 358, 365), (342, 348, 363, 358), (347, 346, 361, 364), (345, 344, 359, 362), (343, 341, 365, 360), (346, 345, 362, 361), (348, 347, 364, 363), (389, 373, 366, 382), (388, 372, 373, 389), (387, 371, 372, 388), (386, 370, 371, 387), (385, 369, 370, 386), (384, 368, 369, 385), (383, 367, 368, 384), (382, 366, 367, 383), (325, 381, 374, 327), (327, 374, 375, 329), (329, 375, 376, 331), (331, 376, 377, 333), (333, 377, 378, 335), (335, 378, 379, 337), (337, 379, 380, 339), (339, 380, 381, 325), (381, 382, 383, 374), (374, 383, 384, 375), (375, 384, 385, 376), (376, 385, 386, 377), (377, 386, 387, 378), (378, 387, 388, 379), (379, 388, 389, 380), (380, 389, 382, 381), (431, 391, 393, 432), (432, 393, 395, 433), (433, 395, 397, 434), (434, 397, 399, 435), (435, 399, 401, 436), (436, 401, 403, 437), (391, 405, 413, 407), (437, 403, 405, 438), (438, 405, 391, 431), (390, 392, 394, 396, 398, 400, 402, 404), (428, 429, 420, 421), (393, 391, 407, 406), (397, 395, 408, 409), (403, 401, 411, 412), (399, 397, 409, 410), (405, 403, 412, 413), (395, 393, 406, 408), (401, 399, 410, 411), (420, 419, 422), (426, 427, 418, 419), (424, 425, 416, 417), (430, 423, 415, 414), (423, 428, 421, 415), (429, 426, 419, 420), (427, 424, 417, 418), (425, 430, 414, 416), (409, 408, 425, 424), (418, 417, 422), (416, 414, 422), (421, 420, 422), (419, 418, 422), (417, 416, 422), (414, 415, 422), (415, 421, 422), (406, 407, 423, 430), (407, 413, 428, 423), (412, 411, 426, 429), (410, 409, 424, 427), (408, 406, 430, 425), (411, 410, 427, 426), (413, 412, 429, 428), (454, 438, 431, 447), (453, 437, 438, 454), (452, 436, 437, 453), (451, 435, 436, 452), (450, 434, 435, 451), (449, 433, 434, 450), (448, 432, 433, 449), (447, 431, 432, 448), (390, 446, 439, 392), (392, 439, 440, 394), (394, 440, 441, 396), (396, 441, 442, 398), (398, 442, 443, 400), (400, 443, 444, 402), (402, 444, 445, 404), (404, 445, 446, 390), (446, 447, 448, 439), (439, 448, 449, 440), (440, 449, 450, 441), (441, 450, 451, 442), (442, 451, 452, 443), (443, 452, 453, 444), (444, 453, 454, 445), (445, 454, 447, 446), (496, 456, 458, 497), (497, 458, 460, 498), (498, 460, 462, 499), (499, 462, 464, 500), (500, 464, 466, 501), (501, 466, 468, 502), (456, 470, 478, 472), (502, 468, 470, 503), (503, 470, 456, 496), (455, 457, 459, 461, 463, 465, 467, 469), (493, 494, 485, 486), (458, 456, 472, 471), (462, 460, 473, 474), (468, 466, 476, 477), (464, 462, 474, 475), (470, 468, 477, 478), (460, 458, 471, 473), (466, 464, 475, 476), (485, 484, 487), (491, 492, 483, 484), (489, 490, 481, 482), (495, 488, 480, 479), (488, 493, 486, 480), (494, 491, 484, 485), (492, 489, 482, 483), (490, 495, 479, 481), (474, 473, 490, 489), (483, 482, 487), (481, 479, 487), (486, 485, 487), (484, 483, 487), (482, 481, 487), (479, 480, 487), (480, 486, 487), (471, 472, 488, 495), (472, 478, 493, 488), (477, 476, 491, 494), (475, 474, 489, 492), (473, 471, 495, 490), (476, 475, 492, 491), (478, 477, 494, 493), (519, 503, 496, 512), (518, 502, 503, 519), (517, 501, 502, 518), (516, 500, 501, 517), (515, 499, 500, 516), (514, 498, 499, 515), (513, 497, 498, 514), (512, 496, 497, 513), (455, 511, 504, 457), (457, 504, 505, 459), (459, 505, 506, 461), (461, 506, 507, 463), (463, 507, 508, 465), (465, 508, 509, 467), (467, 509, 510, 469), (469, 510, 511, 455), (511, 512, 513, 504), (504, 513, 514, 505), (505, 514, 515, 506), (506, 515, 516, 507), (507, 516, 517, 508), (508, 517, 518, 509), (509, 518, 519, 510), (510, 519, 512, 511), (561, 521, 523, 562), (562, 523, 525, 563), (563, 525, 527, 564), (564, 527, 529, 565), (565, 529, 531, 566), (566, 531, 533, 567), (521, 535, 543, 537), (567, 533, 535, 568), (568, 535, 521, 561), (520, 522, 524, 526, 528, 530, 532, 534), (558, 559, 550, 551), (523, 521, 537, 536), (527, 525, 538, 539), (533, 531, 541, 542), (529, 527, 539, 540), (535, 533, 542, 543), (525, 523, 536, 538), (531, 529, 540, 541), (550, 549, 552), (556, 557, 548, 549), (554, 555, 546, 547), (560, 553, 545, 544), (553, 558, 551, 545), (559, 556, 549, 550), (557, 554, 547, 548), (555, 560, 544, 546), (539, 538, 555, 554), (548, 547, 552), (546, 544, 552), (551, 550, 552), (549, 548, 552), (547, 546, 552), (544, 545, 552), (545, 551, 552), (536, 537, 553, 560), (537, 543, 558, 553), (542, 541, 556, 559), (540, 539, 554, 557), (538, 536, 560, 555), (541, 540, 557, 556), (543, 542, 559, 558), (584, 568, 561, 577), (583, 567, 568, 584), (582, 566, 567, 583), (581, 565, 566, 582), (580, 564, 565, 581), (579, 563, 564, 580), (578, 562, 563, 579), (577, 561, 562, 578), (520, 576, 569, 522), (522, 569, 570, 524), (524, 570, 571, 526), (526, 571, 572, 528), (528, 572, 573, 530), (530, 573, 574, 532), (532, 574, 575, 534), (534, 575, 576, 520), (576, 577, 578, 569), (569, 578, 579, 570), (570, 579, 580, 571), (571, 580, 581, 572), (572, 581, 582, 573), (573, 582, 583, 574), (574, 583, 584, 575), (575, 584, 577, 576), (626, 586, 588, 627), (627, 588, 590, 628), (628, 590, 592, 629), (629, 592, 594, 630), (630, 594, 596, 631), (631, 596, 598, 632), (586, 600, 608, 602), (632, 598, 600, 633), (633, 600, 586, 626), (585, 587, 589, 591, 593, 595, 597, 599), (623, 624, 615, 616), (588, 586, 602, 601), (592, 590, 603, 604), (598, 596, 606, 607), (594, 592, 604, 605), (600, 598, 607, 608), (590, 588, 601, 603), (596, 594, 605, 606), (615, 614, 617), (621, 622, 613, 614), (619, 620, 611, 612), (625, 618, 610, 609), (618, 623, 616, 610), (624, 621, 614, 615), (622, 619, 612, 613), (620, 625, 609, 611), (604, 603, 620, 619), (613, 612, 617), (611, 609, 617), (616, 615, 617), (614, 613, 617), (612, 611, 617), (609, 610, 617), (610, 616, 617), (601, 602, 618, 625), (602, 608, 623, 618), (607, 606, 621, 624), (605, 604, 619, 622), (603, 601, 625, 620), (606, 605, 622, 621), (608, 607, 624, 623), (649, 633, 626, 642), (648, 632, 633, 649), (647, 631, 632, 648), (646, 630, 631, 647), (645, 629, 630, 646), (644, 628, 629, 645), (643, 627, 628, 644), (642, 626, 627, 643), (585, 641, 634, 587), (587, 634, 635, 589), (589, 635, 636, 591), (591, 636, 637, 593), (593, 637, 638, 595), (595, 638, 639, 597), (597, 639, 640, 599), (599, 640, 641, 585), (641, 642, 643, 634), (634, 643, 644, 635), (635, 644, 645, 636), (636, 645, 646, 637), (637, 646, 647, 638), (638, 647, 648, 639), (639, 648, 649, 640), (640, 649, 642, 641), (691, 651, 653, 692), (692, 653, 655, 693), (693, 655, 657, 694), (694, 657, 659, 695), (695, 659, 661, 696), (696, 661, 663, 697), (651, 665, 673, 667), (697, 663, 665, 698), (698, 665, 651, 691), (650, 652, 654, 656, 658, 660, 662, 664), (688, 689, 680, 681), (653, 651, 667, 666), (657, 655, 668, 669), (663, 661, 671, 672), (659, 657, 669, 670), (665, 663, 672, 673), (655, 653, 666, 668), (661, 659, 670, 671), (680, 679, 682), (686, 687, 678, 679), (684, 685, 676, 677), (690, 683, 675, 674), (683, 688, 681, 675), (689, 686, 679, 680), (687, 684, 677, 678), (685, 690, 674, 676), (669, 668, 685, 684), (678, 677, 682), (676, 674, 682), (681, 680, 682), (679, 678, 682), (677, 676, 682), (674, 675, 682), (675, 681, 682), (666, 667, 683, 690), (667, 673, 688, 683), (672, 671, 686, 689), (670, 669, 684, 687), (668, 666, 690, 685), (671, 670, 687, 686), (673, 672, 689, 688), (714, 698, 691, 707), (713, 697, 698, 714), (712, 696, 697, 713), (711, 695, 696, 712), (710, 694, 695, 711), (709, 693, 694, 710), (708, 692, 693, 709), (707, 691, 692, 708), (650, 706, 699, 652), (652, 699, 700, 654), (654, 700, 701, 656), (656, 701, 702, 658), (658, 702, 703, 660), (660, 703, 704, 662), (662, 704, 705, 664), (664, 705, 706, 650), (706, 707, 708, 699), (699, 708, 709, 700), (700, 709, 710, 701), (701, 710, 711, 702), (702, 711, 712, 703), (703, 712, 713, 704), (704, 713, 714, 705), (705, 714, 707, 706), (756, 716, 718, 757), (757, 718, 720, 758), (758, 720, 722, 759), (759, 722, 724, 760), (760, 724, 726, 761), (761, 726, 728, 762), (716, 730, 738, 732), (762, 728, 730, 763), (763, 730, 716, 756), (715, 717, 719, 721, 723, 725, 727, 729), (753, 754, 745, 746), (718, 716, 732, 731), (722, 720, 733, 734), (728, 726, 736, 737), (724, 722, 734, 735), (730, 728, 737, 738), (720, 718, 731, 733), (726, 724, 735, 736), (745, 744, 747), (751, 752, 743, 744), (749, 750, 741, 742), (755, 748, 740, 739), (748, 753, 746, 740), (754, 751, 744, 745), (752, 749, 742, 743), (750, 755, 739, 741), (734, 733, 750, 749), (743, 742, 747), (741, 739, 747), (746, 745, 747), (744, 743, 747), (742, 741, 747), (739, 740, 747), (740, 746, 747), (731, 732, 748, 755), (732, 738, 753, 748), (737, 736, 751, 754), (735, 734, 749, 752), (733, 731, 755, 750), (736, 735, 752, 751), (738, 737, 754, 753), (779, 763, 756, 772), (778, 762, 763, 779), (777, 761, 762, 778), (776, 760, 761, 777), (775, 759, 760, 776), (774, 758, 759, 775), (773, 757, 758, 774), (772, 756, 757, 773), (715, 771, 764, 717), (717, 764, 765, 719), (719, 765, 766, 721), (721, 766, 767, 723), (723, 767, 768, 725), (725, 768, 769, 727), (727, 769, 770, 729), (729, 770, 771, 715), (771, 772, 773, 764), (764, 773, 774, 765), (765, 774, 775, 766), (766, 775, 776, 767), (767, 776, 777, 768), (768, 777, 778, 769), (769, 778, 779, 770), (770, 779, 772, 771), (821, 781, 783, 822), (822, 783, 785, 823), (823, 785, 787, 824), (824, 787, 789, 825), (825, 789, 791, 826), (826, 791, 793, 827), (781, 795, 803, 797), (827, 793, 795, 828), (828, 795, 781, 821), (780, 782, 784, 786, 788, 790, 792, 794), (818, 819, 810, 811), (783, 781, 797, 796), (787, 785, 798, 799), (793, 791, 801, 802), (789, 787, 799, 800), (795, 793, 802, 803), (785, 783, 796, 798), (791, 789, 800, 801), (810, 809, 812), (816, 817, 808, 809), (814, 815, 806, 807), (820, 813, 805, 804), (813, 818, 811, 805), (819, 816, 809, 810), (817, 814, 807, 808), (815, 820, 804, 806), (799, 798, 815, 814), (808, 807, 812), (806, 804, 812), (811, 810, 812), (809, 808, 812), (807, 806, 812), (804, 805, 812), (805, 811, 812), (796, 797, 813, 820), (797, 803, 818, 813), (802, 801, 816, 819), (800, 799, 814, 817), (798, 796, 820, 815), (801, 800, 817, 816), (803, 802, 819, 818), (844, 828, 821, 837), (843, 827, 828, 844), (842, 826, 827, 843), (841, 825, 826, 842), (840, 824, 825, 841), (839, 823, 824, 840), (838, 822, 823, 839), (837, 821, 822, 838), (780, 836, 829, 782), (782, 829, 830, 784), (784, 830, 831, 786), (786, 831, 832, 788), (788, 832, 833, 790), (790, 833, 834, 792), (792, 834, 835, 794), (794, 835, 836, 780), (836, 837, 838, 829), (829, 838, 839, 830), (830, 839, 840, 831), (831, 840, 841, 832), (832, 841, 842, 833), (833, 842, 843, 834), (834, 843, 844, 835), (835, 844, 837, 836), (886, 846, 848, 887), (887, 848, 850, 888), (888, 850, 852, 889), (889, 852, 854, 890), (890, 854, 856, 891), (891, 856, 858, 892), (846, 860, 868, 862), (892, 858, 860, 893), (893, 860, 846, 886), (845, 847, 849, 851, 853, 855, 857, 859), (883, 884, 875, 876), (848, 846, 862, 861), (852, 850, 863, 864), (858, 856, 866, 867), (854, 852, 864, 865), (860, 858, 867, 868), (850, 848, 861, 863), (856, 854, 865, 866), (875, 874, 877), (881, 882, 873, 874), (879, 880, 871, 872), (885, 878, 870, 869), (878, 883, 876, 870), (884, 881, 874, 875), (882, 879, 872, 873), (880, 885, 869, 871), (864, 863, 880, 879), (873, 872, 877), (871, 869, 877), (876, 875, 877), (874, 873, 877), (872, 871, 877), (869, 870, 877), (870, 876, 877), (861, 862, 878, 885), (862, 868, 883, 878), (867, 866, 881, 884), (865, 864, 879, 882), (863, 861, 885, 880), (866, 865, 882, 881), (868, 867, 884, 883), (909, 893, 886, 902), (908, 892, 893, 909), (907, 891, 892, 908), (906, 890, 891, 907), (905, 889, 890, 906), (904, 888, 889, 905), (903, 887, 888, 904), (902, 886, 887, 903), (845, 901, 894, 847), (847, 894, 895, 849), (849, 895, 896, 851), (851, 896, 897, 853), (853, 897, 898, 855), (855, 898, 899, 857), (857, 899, 900, 859), (859, 900, 901, 845), (901, 902, 903, 894), (894, 903, 904, 895), (895, 904, 905, 896), (896, 905, 906, 897), (897, 906, 907, 898), (898, 907, 908, 899), (899, 908, 909, 900), (900, 909, 902, 901), (951, 911, 913, 952), (952, 913, 915, 953), (953, 915, 917, 954), (954, 917, 919, 955), (955, 919, 921, 956), (956, 921, 923, 957), (911, 925, 933, 927), (957, 923, 925, 958), (958, 925, 911, 951), (910, 912, 914, 916, 918, 920, 922, 924), (948, 949, 940, 941), (913, 911, 927, 926), (917, 915, 928, 929), (923, 921, 931, 932), (919, 917, 929, 930), (925, 923, 932, 933), (915, 913, 926, 928), (921, 919, 930, 931), (940, 939, 942), (946, 947, 938, 939), (944, 945, 936, 937), (950, 943, 935, 934), (943, 948, 941, 935), (949, 946, 939, 940), (947, 944, 937, 938), (945, 950, 934, 936), (929, 928, 945, 944), (938, 937, 942), (936, 934, 942), (941, 940, 942), (939, 938, 942), (937, 936, 942), (934, 935, 942), (935, 941, 942), (926, 927, 943, 950), (927, 933, 948, 943), (932, 931, 946, 949), (930, 929, 944, 947), (928, 926, 950, 945), (931, 930, 947, 946), (933, 932, 949, 948), (974, 958, 951, 967), (973, 957, 958, 974), (972, 956, 957, 973), (971, 955, 956, 972), (970, 954, 955, 971), (969, 953, 954, 970), (968, 952, 953, 969), (967, 951, 952, 968), (910, 966, 959, 912), (912, 959, 960, 914), (914, 960, 961, 916), (916, 961, 962, 918), (918, 962, 963, 920), (920, 963, 964, 922), (922, 964, 965, 924), (924, 965, 966, 910), (966, 967, 968, 959), (959, 968, 969, 960), (960, 969, 970, 961), (961, 970, 971, 962), (962, 971, 972, 963), (963, 972, 973, 964), (964, 973, 974, 965), (965, 974, 967, 966), (1016, 976, 978, 1017), (1017, 978, 980, 1018), (1018, 980, 982, 1019), (1019, 982, 984, 1020), (1020, 984, 986, 1021), (1021, 986, 988, 1022), (976, 990, 998, 992), (1022, 988, 990, 1023), (1023, 990, 976, 1016), (975, 977, 979, 981, 983, 985, 987, 989), (1013, 1014, 1005, 1006), (978, 976, 992, 991), (982, 980, 993, 994), (988, 986, 996, 997), (984, 982, 994, 995), (990, 988, 997, 998), (980, 978, 991, 993), (986, 984, 995, 996), (1005, 1004, 1007), (1011, 1012, 1003, 1004), (1009, 1010, 1001, 1002), (1015, 1008, 1000, 999), (1008, 1013, 1006, 1000), (1014, 1011, 1004, 1005), (1012, 1009, 1002, 1003), (1010, 1015, 999, 1001), (994, 993, 1010, 1009), (1003, 1002, 1007), (1001, 999, 1007), (1006, 1005, 1007), (1004, 1003, 1007), (1002, 1001, 1007), (999, 1000, 1007), (1000, 1006, 1007), (991, 992, 1008, 1015), (992, 998, 1013, 1008), (997, 996, 1011, 1014), (995, 994, 1009, 1012), (993, 991, 1015, 1010), (996, 995, 1012, 1011), (998, 997, 1014, 1013), (1039, 1023, 1016, 1032), (1038, 1022, 1023, 1039), (1037, 1021, 1022, 1038), (1036, 1020, 1021, 1037), (1035, 1019, 1020, 1036), (1034, 1018, 1019, 1035), (1033, 1017, 1018, 1034), (1032, 1016, 1017, 1033), (975, 1031, 1024, 977), (977, 1024, 1025, 979), (979, 1025, 1026, 981), (981, 1026, 1027, 983), (983, 1027, 1028, 985), (985, 1028, 1029, 987), (987, 1029, 1030, 989), (989, 1030, 1031, 975), (1031, 1032, 1033, 1024), (1024, 1033, 1034, 1025), (1025, 1034, 1035, 1026), (1026, 1035, 1036, 1027), (1027, 1036, 1037, 1028), (1028, 1037, 1038, 1029), (1029, 1038, 1039, 1030), (1030, 1039, 1032, 1031), (1081, 1041, 1043, 1082), (1082, 1043, 1045, 1083), (1083, 1045, 1047, 1084), (1084, 1047, 1049, 1085), (1085, 1049, 1051, 1086), (1086, 1051, 1053, 1087), (1041, 1055, 1063, 1057), (1087, 1053, 1055, 1088), (1088, 1055, 1041, 1081), (1040, 1042, 1044, 1046, 1048, 1050, 1052, 1054), (1078, 1079, 1070, 1071), (1043, 1041, 1057, 1056), (1047, 1045, 1058, 1059), (1053, 1051, 1061, 1062), (1049, 1047, 1059, 1060), (1055, 1053, 1062, 1063), (1045, 1043, 1056, 1058), (1051, 1049, 1060, 1061), (1070, 1069, 1072), (1076, 1077, 1068, 1069), (1074, 1075, 1066, 1067), (1080, 1073, 1065, 1064), (1073, 1078, 1071, 1065), (1079, 1076, 1069, 1070), (1077, 1074, 1067, 1068), (1075, 1080, 1064, 1066), (1059, 1058, 1075, 1074), (1068, 1067, 1072), (1066, 1064, 1072), (1071, 1070, 1072), (1069, 1068, 1072), (1067, 1066, 1072), (1064, 1065, 1072), (1065, 1071, 1072), (1056, 1057, 1073, 1080), (1057, 1063, 1078, 1073), (1062, 1061, 1076, 1079), (1060, 1059, 1074, 1077), (1058, 1056, 1080, 1075), (1061, 1060, 1077, 1076), (1063, 1062, 1079, 1078), (1104, 1088, 1081, 1097), (1103, 1087, 1088, 1104), (1102, 1086, 1087, 1103), (1101, 1085, 1086, 1102), (1100, 1084, 1085, 1101), (1099, 1083, 1084, 1100), (1098, 1082, 1083, 1099), (1097, 1081, 1082, 1098), (1040, 1096, 1089, 1042), (1042, 1089, 1090, 1044), (1044, 1090, 1091, 1046), (1046, 1091, 1092, 1048), (1048, 1092, 1093, 1050), (1050, 1093, 1094, 1052), (1052, 1094, 1095, 1054), (1054, 1095, 1096, 1040), (1096, 1097, 1098, 1089), (1089, 1098, 1099, 1090), (1090, 1099, 1100, 1091), (1091, 1100, 1101, 1092), (1092, 1101, 1102, 1093), (1093, 1102, 1103, 1094), (1094, 1103, 1104, 1095), (1095, 1104, 1097, 1096), (1146, 1106, 1108, 1147), (1147, 1108, 1110, 1148), (1148, 1110, 1112, 1149), (1149, 1112, 1114, 1150), (1150, 1114, 1116, 1151), (1151, 1116, 1118, 1152), (1106, 1120, 1128, 1122), (1152, 1118, 1120, 1153), (1153, 1120, 1106, 1146), (1105, 1107, 1109, 1111, 1113, 1115, 1117, 1119), (1143, 1144, 1135, 1136), (1108, 1106, 1122, 1121), (1112, 1110, 1123, 1124), (1118, 1116, 1126, 1127), (1114, 1112, 1124, 1125), (1120, 1118, 1127, 1128), (1110, 1108, 1121, 1123), (1116, 1114, 1125, 1126), (1135, 1134, 1137), (1141, 1142, 1133, 1134), (1139, 1140, 1131, 1132), (1145, 1138, 1130, 1129), (1138, 1143, 1136, 1130), (1144, 1141, 1134, 1135), (1142, 1139, 1132, 1133), (1140, 1145, 1129, 1131), (1124, 1123, 1140, 1139), (1133, 1132, 1137), (1131, 1129, 1137), (1136, 1135, 1137), (1134, 1133, 1137), (1132, 1131, 1137), (1129, 1130, 1137), (1130, 1136, 1137), (1121, 1122, 1138, 1145), (1122, 1128, 1143, 1138), (1127, 1126, 1141, 1144), (1125, 1124, 1139, 1142), (1123, 1121, 1145, 1140), (1126, 1125, 1142, 1141), (1128, 1127, 1144, 1143), (1169, 1153, 1146, 1162), (1168, 1152, 1153, 1169), (1167, 1151, 1152, 1168), (1166, 1150, 1151, 1167), (1165, 1149, 1150, 1166), (1164, 1148, 1149, 1165), (1163, 1147, 1148, 1164), (1162, 1146, 1147, 1163), (1105, 1161, 1154, 1107), (1107, 1154, 1155, 1109), (1109, 1155, 1156, 1111), (1111, 1156, 1157, 1113), (1113, 1157, 1158, 1115), (1115, 1158, 1159, 1117), (1117, 1159, 1160, 1119), (1119, 1160, 1161, 1105), (1161, 1162, 1163, 1154), (1154, 1163, 1164, 1155), (1155, 1164, 1165, 1156), (1156, 1165, 1166, 1157), (1157, 1166, 1167, 1158), (1158, 1167, 1168, 1159), (1159, 1168, 1169, 1160), (1160, 1169, 1162, 1161), (1211, 1171, 1173, 1212), (1212, 1173, 1175, 1213), (1213, 1175, 1177, 1214), (1214, 1177, 1179, 1215), (1215, 1179, 1181, 1216), (1216, 1181, 1183, 1217), (1171, 1185, 1193, 1187), (1217, 1183, 1185, 1218), (1218, 1185, 1171, 1211), (1170, 1172, 1174, 1176, 1178, 1180, 1182, 1184), (1208, 1209, 1200, 1201), (1173, 1171, 1187, 1186), (1177, 1175, 1188, 1189), (1183, 1181, 1191, 1192), (1179, 1177, 1189, 1190), (1185, 1183, 1192, 1193), (1175, 1173, 1186, 1188), (1181, 1179, 1190, 1191), (1200, 1199, 1202), (1206, 1207, 1198, 1199), (1204, 1205, 1196, 1197), (1210, 1203, 1195, 1194), (1203, 1208, 1201, 1195), (1209, 1206, 1199, 1200), (1207, 1204, 1197, 1198), (1205, 1210, 1194, 1196), (1189, 1188, 1205, 1204), (1198, 1197, 1202), (1196, 1194, 1202), (1201, 1200, 1202), (1199, 1198, 1202), (1197, 1196, 1202), (1194, 1195, 1202), (1195, 1201, 1202), (1186, 1187, 1203, 1210), (1187, 1193, 1208, 1203), (1192, 1191, 1206, 1209), (1190, 1189, 1204, 1207), (1188, 1186, 1210, 1205), (1191, 1190, 1207, 1206), (1193, 1192, 1209, 1208), (1234, 1218, 1211, 1227), (1233, 1217, 1218, 1234), (1232, 1216, 1217, 1233), (1231, 1215, 1216, 1232), (1230, 1214, 1215, 1231), (1229, 1213, 1214, 1230), (1228, 1212, 1213, 1229), (1227, 1211, 1212, 1228), (1170, 1226, 1219, 1172), (1172, 1219, 1220, 1174), (1174, 1220, 1221, 1176), (1176, 1221, 1222, 1178), (1178, 1222, 1223, 1180), (1180, 1223, 1224, 1182), (1182, 1224, 1225, 1184), (1184, 1225, 1226, 1170), (1226, 1227, 1228, 1219), (1219, 1228, 1229, 1220), (1220, 1229, 1230, 1221), (1221, 1230, 1231, 1222), (1222, 1231, 1232, 1223), (1223, 1232, 1233, 1224), (1224, 1233, 1234, 1225), (1225, 1234, 1227, 1226), (1341, 1301, 1303, 1342), (1342, 1303, 1305, 1343), (1343, 1305, 1307, 1344), (1344, 1307, 1309, 1345), (1345, 1309, 1311, 1346), (1346, 1311, 1313, 1347), (1301, 1315, 1323, 1317), (1347, 1313, 1315, 1348), (1348, 1315, 1301, 1341), (1300, 1302, 1304, 1306, 1308, 1310, 1312, 1314), (1338, 1339, 1330, 1331), (1303, 1301, 1317, 1316), (1307, 1305, 1318, 1319), (1313, 1311, 1321, 1322), (1309, 1307, 1319, 1320), (1315, 1313, 1322, 1323), (1305, 1303, 1316, 1318), (1311, 1309, 1320, 1321), (1330, 1329, 1332), (1336, 1337, 1328, 1329), (1334, 1335, 1326, 1327), (1340, 1333, 1325, 1324), (1333, 1338, 1331, 1325), (1339, 1336, 1329, 1330), (1337, 1334, 1327, 1328), (1335, 1340, 1324, 1326), (1319, 1318, 1335, 1334), (1328, 1327, 1332), (1326, 1324, 1332), (1331, 1330, 1332), (1329, 1328, 1332), (1327, 1326, 1332), (1324, 1325, 1332), (1325, 1331, 1332), (1316, 1317, 1333, 1340), (1317, 1323, 1338, 1333), (1322, 1321, 1336, 1339), (1320, 1319, 1334, 1337), (1318, 1316, 1340, 1335), (1321, 1320, 1337, 1336), (1323, 1322, 1339, 1338), (1364, 1348, 1341, 1357), (1363, 1347, 1348, 1364), (1362, 1346, 1347, 1363), (1361, 1345, 1346, 1362), (1360, 1344, 1345, 1361), (1359, 1343, 1344, 1360), (1358, 1342, 1343, 1359), (1357, 1341, 1342, 1358), (1300, 1356, 1349, 1302), (1302, 1349, 1350, 1304), (1304, 1350, 1351, 1306), (1306, 1351, 1352, 1308), (1308, 1352, 1353, 1310), (1310, 1353, 1354, 1312), (1312, 1354, 1355, 1314), (1314, 1355, 1356, 1300), (1356, 1357, 1358, 1349), (1349, 1358, 1359, 1350), (1350, 1359, 1360, 1351), (1351, 1360, 1361, 1352), (1352, 1361, 1362, 1353), (1353, 1362, 1363, 1354), (1354, 1363, 1364, 1355), (1355, 1364, 1357, 1356), (1406, 1366, 1368, 1407), (1407, 1368, 1370, 1408), (1408, 1370, 1372, 1409), (1409, 1372, 1374, 1410), (1410, 1374, 1376, 1411), (1411, 1376, 1378, 1412), (1366, 1380, 1388, 1382), (1412, 1378, 1380, 1413), (1413, 1380, 1366, 1406), (1365, 1367, 1369, 1371, 1373, 1375, 1377, 1379), (1403, 1404, 1395, 1396), (1368, 1366, 1382, 1381), (1372, 1370, 1383, 1384), (1378, 1376, 1386, 1387), (1374, 1372, 1384, 1385), (1380, 1378, 1387, 1388), (1370, 1368, 1381, 1383), (1376, 1374, 1385, 1386), (1395, 1394, 1397), (1401, 1402, 1393, 1394), (1399, 1400, 1391, 1392), (1405, 1398, 1390, 1389), (1398, 1403, 1396, 1390), (1404, 1401, 1394, 1395), (1402, 1399, 1392, 1393), (1400, 1405, 1389, 1391), (1384, 1383, 1400, 1399), (1393, 1392, 1397), (1391, 1389, 1397), (1396, 1395, 1397), (1394, 1393, 1397), (1392, 1391, 1397), (1389, 1390, 1397), (1390, 1396, 1397), (1381, 1382, 1398, 1405), (1382, 1388, 1403, 1398), (1387, 1386, 1401, 1404), (1385, 1384, 1399, 1402), (1383, 1381, 1405, 1400), (1386, 1385, 1402, 1401), (1388, 1387, 1404, 1403), (1429, 1413, 1406, 1422), (1428, 1412, 1413, 1429), (1427, 1411, 1412, 1428), (1426, 1410, 1411, 1427), (1425, 1409, 1410, 1426), (1424, 1408, 1409, 1425), (1423, 1407, 1408, 1424), (1422, 1406, 1407, 1423), (1365, 1421, 1414, 1367), (1367, 1414, 1415, 1369), (1369, 1415, 1416, 1371), (1371, 1416, 1417, 1373), (1373, 1417, 1418, 1375), (1375, 1418, 1419, 1377), (1377, 1419, 1420, 1379), (1379, 1420, 1421, 1365), (1421, 1422, 1423, 1414), (1414, 1423, 1424, 1415), (1415, 1424, 1425, 1416), (1416, 1425, 1426, 1417), (1417, 1426, 1427, 1418), (1418, 1427, 1428, 1419), (1419, 1428, 1429, 1420), (1420, 1429, 1422, 1421), (1471, 1431, 1433, 1472), (1472, 1433, 1435, 1473), (1473, 1435, 1437, 1474), (1474, 1437, 1439, 1475), (1475, 1439, 1441, 1476), (1476, 1441, 1443, 1477), (1431, 1445, 1453, 1447), (1477, 1443, 1445, 1478), (1478, 1445, 1431, 1471), (1430, 1432, 1434, 1436, 1438, 1440, 1442, 1444), (1468, 1469, 1460, 1461), (1433, 1431, 1447, 1446), (1437, 1435, 1448, 1449), (1443, 1441, 1451, 1452), (1439, 1437, 1449, 1450), (1445, 1443, 1452, 1453), (1435, 1433, 1446, 1448), (1441, 1439, 1450, 1451), (1460, 1459, 1462), (1466, 1467, 1458, 1459), (1464, 1465, 1456, 1457), (1470, 1463, 1455, 1454), (1463, 1468, 1461, 1455), (1469, 1466, 1459, 1460), (1467, 1464, 1457, 1458), (1465, 1470, 1454, 1456), (1449, 1448, 1465, 1464), (1458, 1457, 1462), (1456, 1454, 1462), (1461, 1460, 1462), (1459, 1458, 1462), (1457, 1456, 1462), (1454, 1455, 1462), (1455, 1461, 1462), (1446, 1447, 1463, 1470), (1447, 1453, 1468, 1463), (1452, 1451, 1466, 1469), (1450, 1449, 1464, 1467), (1448, 1446, 1470, 1465), (1451, 1450, 1467, 1466), (1453, 1452, 1469, 1468), (1494, 1478, 1471, 1487), (1493, 1477, 1478, 1494), (1492, 1476, 1477, 1493), (1491, 1475, 1476, 1492), (1490, 1474, 1475, 1491), (1489, 1473, 1474, 1490), (1488, 1472, 1473, 1489), (1487, 1471, 1472, 1488), (1430, 1486, 1479, 1432), (1432, 1479, 1480, 1434), (1434, 1480, 1481, 1436), (1436, 1481, 1482, 1438), (1438, 1482, 1483, 1440), (1440, 1483, 1484, 1442), (1442, 1484, 1485, 1444), (1444, 1485, 1486, 1430), (1486, 1487, 1488, 1479), (1479, 1488, 1489, 1480), (1480, 1489, 1490, 1481), (1481, 1490, 1491, 1482), (1482, 1491, 1492, 1483), (1483, 1492, 1493, 1484), (1484, 1493, 1494, 1485), (1485, 1494, 1487, 1486), (1536, 1496, 1498, 1537), (1537, 1498, 1500, 1538), (1538, 1500, 1502, 1539), (1539, 1502, 1504, 1540), (1540, 1504, 1506, 1541), (1541, 1506, 1508, 1542), (1496, 1510, 1518, 1512), (1542, 1508, 1510, 1543), (1543, 1510, 1496, 1536), (1495, 1497, 1499, 1501, 1503, 1505, 1507, 1509), (1533, 1534, 1525, 1526), (1498, 1496, 1512, 1511), (1502, 1500, 1513, 1514), (1508, 1506, 1516, 1517), (1504, 1502, 1514, 1515), (1510, 1508, 1517, 1518), (1500, 1498, 1511, 1513), (1506, 1504, 1515, 1516), (1525, 1524, 1527), (1531, 1532, 1523, 1524), (1529, 1530, 1521, 1522), (1535, 1528, 1520, 1519), (1528, 1533, 1526, 1520), (1534, 1531, 1524, 1525), (1532, 1529, 1522, 1523), (1530, 1535, 1519, 1521), (1514, 1513, 1530, 1529), (1523, 1522, 1527), (1521, 1519, 1527), (1526, 1525, 1527), (1524, 1523, 1527), (1522, 1521, 1527), (1519, 1520, 1527), (1520, 1526, 1527), (1511, 1512, 1528, 1535), (1512, 1518, 1533, 1528), (1517, 1516, 1531, 1534), (1515, 1514, 1529, 1532), (1513, 1511, 1535, 1530), (1516, 1515, 1532, 1531), (1518, 1517, 1534, 1533), (1559, 1543, 1536, 1552), (1558, 1542, 1543, 1559), (1557, 1541, 1542, 1558), (1556, 1540, 1541, 1557), (1555, 1539, 1540, 1556), (1554, 1538, 1539, 1555), (1553, 1537, 1538, 1554), (1552, 1536, 1537, 1553), (1495, 1551, 1544, 1497), (1497, 1544, 1545, 1499), (1499, 1545, 1546, 1501), (1501, 1546, 1547, 1503), (1503, 1547, 1548, 1505), (1505, 1548, 1549, 1507), (1507, 1549, 1550, 1509), (1509, 1550, 1551, 1495), (1551, 1552, 1553, 1544), (1544, 1553, 1554, 1545), (1545, 1554, 1555, 1546), (1546, 1555, 1556, 1547), (1547, 1556, 1557, 1548), (1548, 1557, 1558, 1549), (1549, 1558, 1559, 1550), (1550, 1559, 1552, 1551), (1601, 1561, 1563, 1602), (1602, 1563, 1565, 1603), (1603, 1565, 1567, 1604), (1604, 1567, 1569, 1605), (1605, 1569, 1571, 1606), (1606, 1571, 1573, 1607), (1561, 1575, 1583, 1577), (1607, 1573, 1575, 1608), (1608, 1575, 1561, 1601), (1560, 1562, 1564, 1566, 1568, 1570, 1572, 1574), (1598, 1599, 1590, 1591), (1563, 1561, 1577, 1576), (1567, 1565, 1578, 1579), (1573, 1571, 1581, 1582), (1569, 1567, 1579, 1580), (1575, 1573, 1582, 1583), (1565, 1563, 1576, 1578), (1571, 1569, 1580, 1581), (1590, 1589, 1592), (1596, 1597, 1588, 1589), (1594, 1595, 1586, 1587), (1600, 1593, 1585, 1584), (1593, 1598, 1591, 1585), (1599, 1596, 1589, 1590), (1597, 1594, 1587, 1588), (1595, 1600, 1584, 1586), (1579, 1578, 1595, 1594), (1588, 1587, 1592), (1586, 1584, 1592), (1591, 1590, 1592), (1589, 1588, 1592), (1587, 1586, 1592), (1584, 1585, 1592), (1585, 1591, 1592), (1576, 1577, 1593, 1600), (1577, 1583, 1598, 1593), (1582, 1581, 1596, 1599), (1580, 1579, 1594, 1597), (1578, 1576, 1600, 1595), (1581, 1580, 1597, 1596), (1583, 1582, 1599, 1598), (1624, 1608, 1601, 1617), (1623, 1607, 1608, 1624), (1622, 1606, 1607, 1623), (1621, 1605, 1606, 1622), (1620, 1604, 1605, 1621), (1619, 1603, 1604, 1620), (1618, 1602, 1603, 1619), (1617, 1601, 1602, 1618), (1560, 1616, 1609, 1562), (1562, 1609, 1610, 1564), (1564, 1610, 1611, 1566), (1566, 1611, 1612, 1568), (1568, 1612, 1613, 1570), (1570, 1613, 1614, 1572), (1572, 1614, 1615, 1574), (1574, 1615, 1616, 1560), (1616, 1617, 1618, 1609), (1609, 1618, 1619, 1610), (1610, 1619, 1620, 1611), (1611, 1620, 1621, 1612), (1612, 1621, 1622, 1613), (1613, 1622, 1623, 1614), (1614, 1623, 1624, 1615), (1615, 1624, 1617, 1616), (1666, 1626, 1628, 1667), (1667, 1628, 1630, 1668), (1668, 1630, 1632, 1669), (1669, 1632, 1634, 1670), (1670, 1634, 1636, 1671), (1671, 1636, 1638, 1672), (1626, 1640, 1648, 1642), (1672, 1638, 1640, 1673), (1673, 1640, 1626, 1666), (1625, 1627, 1629, 1631, 1633, 1635, 1637, 1639), (1663, 1664, 1655, 1656), (1628, 1626, 1642, 1641), (1632, 1630, 1643, 1644), (1638, 1636, 1646, 1647), (1634, 1632, 1644, 1645), (1640, 1638, 1647, 1648), (1630, 1628, 1641, 1643), (1636, 1634, 1645, 1646), (1655, 1654, 1657), (1661, 1662, 1653, 1654), (1659, 1660, 1651, 1652), (1665, 1658, 1650, 1649), (1658, 1663, 1656, 1650), (1664, 1661, 1654, 1655), (1662, 1659, 1652, 1653), (1660, 1665, 1649, 1651), (1644, 1643, 1660, 1659), (1653, 1652, 1657), (1651, 1649, 1657), (1656, 1655, 1657), (1654, 1653, 1657), (1652, 1651, 1657), (1649, 1650, 1657), (1650, 1656, 1657), (1641, 1642, 1658, 1665), (1642, 1648, 1663, 1658), (1647, 1646, 1661, 1664), (1645, 1644, 1659, 1662), (1643, 1641, 1665, 1660), (1646, 1645, 1662, 1661), (1648, 1647, 1664, 1663), (1689, 1673, 1666, 1682), (1688, 1672, 1673, 1689), (1687, 1671, 1672, 1688), (1686, 1670, 1671, 1687), (1685, 1669, 1670, 1686), (1684, 1668, 1669, 1685), (1683, 1667, 1668, 1684), (1682, 1666, 1667, 1683), (1625, 1681, 1674, 1627), (1627, 1674, 1675, 1629), (1629, 1675, 1676, 1631), (1631, 1676, 1677, 1633), (1633, 1677, 1678, 1635), (1635, 1678, 1679, 1637), (1637, 1679, 1680, 1639), (1639, 1680, 1681, 1625), (1681, 1682, 1683, 1674), (1674, 1683, 1684, 1675), (1675, 1684, 1685, 1676), (1676, 1685, 1686, 1677), (1677, 1686, 1687, 1678), (1678, 1687, 1688, 1679), (1679, 1688, 1689, 1680), (1680, 1689, 1682, 1681), (1731, 1691, 1693, 1732), (1732, 1693, 1695, 1733), (1733, 1695, 1697, 1734), (1734, 1697, 1699, 1735), (1735, 1699, 1701, 1736), (1736, 1701, 1703, 1737), (1691, 1705, 1713, 1707), (1737, 1703, 1705, 1738), (1738, 1705, 1691, 1731), (1690, 1692, 1694, 1696, 1698, 1700, 1702, 1704), (1728, 1729, 1720, 1721), (1693, 1691, 1707, 1706), (1697, 1695, 1708, 1709), (1703, 1701, 1711, 1712), (1699, 1697, 1709, 1710), (1705, 1703, 1712, 1713), (1695, 1693, 1706, 1708), (1701, 1699, 1710, 1711), (1720, 1719, 1722), (1726, 1727, 1718, 1719), (1724, 1725, 1716, 1717), (1730, 1723, 1715, 1714), (1723, 1728, 1721, 1715), (1729, 1726, 1719, 1720), (1727, 1724, 1717, 1718), (1725, 1730, 1714, 1716), (1709, 1708, 1725, 1724), (1718, 1717, 1722), (1716, 1714, 1722), (1721, 1720, 1722), (1719, 1718, 1722), (1717, 1716, 1722), (1714, 1715, 1722), (1715, 1721, 1722), (1706, 1707, 1723, 1730), (1707, 1713, 1728, 1723), (1712, 1711, 1726, 1729), (1710, 1709, 1724, 1727), (1708, 1706, 1730, 1725), (1711, 1710, 1727, 1726), (1713, 1712, 1729, 1728), (1754, 1738, 1731, 1747), (1753, 1737, 1738, 1754), (1752, 1736, 1737, 1753), (1751, 1735, 1736, 1752), (1750, 1734, 1735, 1751), (1749, 1733, 1734, 1750), (1748, 1732, 1733, 1749), (1747, 1731, 1732, 1748), (1690, 1746, 1739, 1692), (1692, 1739, 1740, 1694), (1694, 1740, 1741, 1696), (1696, 1741, 1742, 1698), (1698, 1742, 1743, 1700), (1700, 1743, 1744, 1702), (1702, 1744, 1745, 1704), (1704, 1745, 1746, 1690), (1746, 1747, 1748, 1739), (1739, 1748, 1749, 1740), (1740, 1749, 1750, 1741), (1741, 1750, 1751, 1742), (1742, 1751, 1752, 1743), (1743, 1752, 1753, 1744), (1744, 1753, 1754, 1745), (1745, 1754, 1747, 1746)])
me_cylinder.polygons.foreach_set('use_smooth', [True] * 1690)
me_cylinder.use_remesh_preserve_volume = False
me_cylinder.use_remesh_preserve_attributes = False
me_cylinder.use_mirror_vertex_groups = False
me_cylinder.update()

# ---- objects
ob_cylinder = bpy.data.objects.new('Cylinder', me_cylinder)

# ---- transforms, parenting, visibility, modifiers, constraints
ob_cylinder.location = (0.2997, 0.03298, -9.024)
ob_cylinder.lineart.crease_threshold = 0.0
_m = ob_cylinder.modifiers.new('Subsurf', 'SUBSURF')
_m.uv_smooth = 'PRESERVE_CORNERS'
_m.quality = 2
_m.levels = 2
_m.show_only_control_edges = False

# ---- collection membership
col_collection_1.objects.link(ob_cylinder)

# ---- scene / render settings (as saved in the file)
scene.frame_start = 1; scene.frame_end = 250; scene.frame_set(1)
scene.render.engine = 'BLENDER_EEVEE_NEXT'
scene.render.resolution_percentage = 50
scene.render.dither_intensity = 0.0
scene.cycles.use_denoising = False
scene.cycles.samples = 128
scene.cycles.sampling_pattern = 'TABULATED_SOBOL'
scene.cycles.use_adaptive_sampling = False
scene.cycles.use_light_tree = False
scene.cycles.blur_glossy = 0.0
scene.cycles.sample_clamp_indirect = 0.0
scene.view_settings.view_transform = 'Standard'
bpy.context.view_layer.update()

# ---- added for rendering (the .blend has no active camera and no usable light): camera, sun
cam_auto = bpy.data.cameras.new('AutoCamera')
cam_auto.lens = 50.0
cam_auto.sensor_width = 36.0
cam_auto.clip_end = 1000.0
ob_auto_camera = bpy.data.objects.new('AutoCamera', cam_auto)
scene.collection.objects.link(ob_auto_camera)
ob_auto_camera.location = (21.5849, -25.1457, 8.20275)
ob_auto_camera.rotation_euler = (1.09748, -7.21219e-08, 0.694738)
scene.camera = ob_auto_camera
light_auto_sun = bpy.data.lights.new('AutoSun', 'SUN')
light_auto_sun.energy = 3.0
light_auto_sun.angle = 0.0523599
ob_auto_sun = bpy.data.objects.new('AutoSun', light_auto_sun)
scene.collection.objects.link(ob_auto_sun)
ob_auto_sun.rotation_euler = (0.872665, 0.174533, 0.523599)
bpy.context.view_layer.update()
